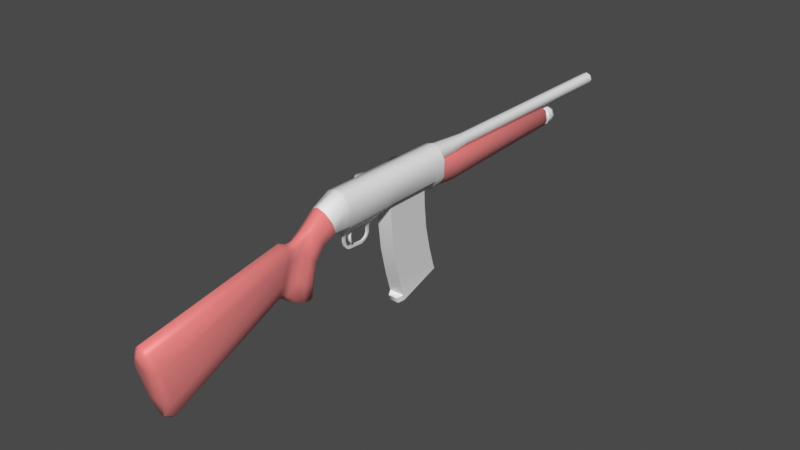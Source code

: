 # Source: shotgun21.blend  (saved by Blender 4.3.34; exported with 4.5.12 LTS)
import bpy
from mathutils import Matrix  # noqa: F401  (used for matrix-valued properties, if any)

bpy.ops.wm.read_factory_settings(use_empty=True)
scene = bpy.context.scene
scene.name = 'Scene'

# ---- collections
col_collection = bpy.data.collections.new('Collection'); scene.collection.children.link(col_collection)
col_shells = bpy.data.collections.new('Shells'); col_collection.children.link(col_shells)

# ---- materials (node trees are filled in below, after node groups)
mat_wood = bpy.data.materials.new('Wood')
mat_metal = bpy.data.materials.new('Metal')

# ---- material node trees
mat_wood.use_nodes = True; mat_wood.node_tree.nodes.clear()
_N = mat_wood.node_tree.nodes; _L = mat_wood.node_tree.links
n0 = _N.new('ShaderNodeBsdfPrincipled'); n0.name = 'Principled BSDF'; n0.location = (10, 300)
n0.inputs[0].default_value = (0.8007, 0.2278, 0.2237, 1.0)
n1 = _N.new('ShaderNodeOutputMaterial'); n1.name = 'Material Output'; n1.location = (300, 300)
_L.new(n0.outputs[0], n1.inputs[0])
n1.is_active_output = True
mat_metal.use_nodes = True; mat_metal.node_tree.nodes.clear()
_N = mat_metal.node_tree.nodes; _L = mat_metal.node_tree.links
n0 = _N.new('ShaderNodeBsdfPrincipled'); n0.name = 'Principled BSDF'; n0.location = (10, 300)
n1 = _N.new('ShaderNodeOutputMaterial'); n1.name = 'Material Output'; n1.location = (300, 300)
_L.new(n0.outputs[0], n1.inputs[0])
n1.is_active_output = True

# ---- world
world_world = bpy.data.worlds.new('World'); scene.world = world_world
world_world.use_nodes = True; world_world.node_tree.nodes.clear()
_N = world_world.node_tree.nodes; _L = world_world.node_tree.links
n0 = _N.new('ShaderNodeOutputWorld'); n0.name = 'World Output'; n0.location = (300, 300)
n1 = _N.new('ShaderNodeBackground'); n1.name = 'Background'; n1.location = (10, 300)
n1.inputs[0].default_value = (0.0667, 0.0667, 0.0667, 1.0)
_L.new(n1.outputs[0], n0.inputs[0])
n0.is_active_output = True
world_world.color = (0.05088, 0.05088, 0.05088)
world_world.sun_shadow_jitter_overblur = 0.0

# ---- meshes
me_12ga = bpy.data.meshes.new('12GA')
me_12ga.from_pydata([], [], [])
me_12ga.materials.append(None)
me_12ga.update()
me_shotgun = bpy.data.meshes.new('Shotgun')
me_shotgun.from_pydata([(0.01384, 0.1129, 0.01527), (0.01382, 0.1129, -0.05202), (0.02485, 0.1129, -0.03408), (0.02486, 0.1129, -0.002674), (0.0, 0.1129, 0.01954), (0.0, 0.1129, -0.05629), (0.01384, 0.09334, 0.01527), (0.01382, 0.09334, -0.05202), (0.02485, 0.09334, -0.03408), (0.02486, 0.09334, -0.002674), (0.0, 0.09334, 0.01954), (0.0, 0.09334, -0.05629), (0.01384, 0.08282, 0.01527), (0.01382, 0.08282, -0.04268), (0.02485, 0.08282, -0.03408), (0.02486, 0.08282, -0.002674), (0.0, 0.08282, 0.01954), (0.0, 0.08282, -0.04268), (0.01384, -0.01346, 0.01527), (0.01382, -0.01346, -0.04268), (0.02485, -0.01346, -0.03408), (0.02486, -0.01346, -0.002674), (0.0, -0.01346, 0.01954), (0.0, -0.01346, -0.04268), (0.01384, -0.03345, 0.01527), (0.01382, -0.03345, -0.04703), (0.02485, -0.03345, -0.03408), (0.02486, -0.03345, -0.002674), (0.0, -0.03345, 0.01954), (0.0, -0.03345, -0.0513), (0.01384, -0.115, 0.01527), (0.01382, -0.115, -0.04703), (0.02485, -0.115, -0.03408), (0.02486, -0.115, -0.002674), (0.0, -0.115, 0.01954), (0.0, -0.115, -0.0513), (0.01384, -0.122, 0.01527), (0.01382, -0.122, -0.0437), (0.02485, -0.122, -0.03408), (0.02486, -0.122, -0.002674), (0.0, -0.122, 0.01954), (0.0, -0.122, -0.04797), (0.0224, -0.1456, -0.03408), (0.0, -0.1602, 0.005939), (0.01232, -0.1577, -0.0007634), (0.01137, -0.1421, -0.0437), (0.0224, -0.1518, -0.01689), (0.0, -0.1405, -0.04797), (0.0198, -0.1699, -0.04673), (0.0, -0.1888, -0.0156), (0.01192, -0.1874, -0.02295), (0.01137, -0.1652, -0.0541), (0.0198, -0.1784, -0.03356), (0.0, -0.1631, -0.05737), (0.01792, -0.1998, -0.1275), (0.0, -0.23, -0.1219), (0.01195, -0.2256, -0.121), (0.01314, -0.1903, -0.1293), (0.01875, -0.2144, -0.1248), (0.0, -0.1854, -0.1302), (0.01207, -0.1789, -0.07361), (0.01207, -0.186, -0.104), (0.01875, -0.1946, -0.1004), (0.01875, -0.1856, -0.06811), (0.01296, -0.2083, -0.05063), (0.0131, -0.2228, -0.08773), (0.0, -0.176, -0.07605), (0.0, -0.1822, -0.1056), (0.01875, -0.2099, -0.09389), (0.01875, -0.1975, -0.05829), (0.00982, -0.214, -0.03521), (0.0, -0.213, -0.02776), (0.009166, -0.2357, -0.1064), (0.0, -0.2408, -0.1129), (0.009765, -0.2331, -0.08361), (0.009823, -0.222, -0.0512), (0.0, -0.2575, -0.1116), (0.0105, -0.2441, -0.03039), (0.01502, -0.2522, -0.08092), (0.01061, -0.2561, -0.1022), (0.01502, -0.2457, -0.04629), (0.0, -0.243, -0.02062), (0.009064, -0.2292, -0.03593), (0.008193, -0.2464, -0.1011), (0.01164, -0.2338, -0.0498), (0.0, -0.2279, -0.02774), (0.0, -0.2479, -0.1098), (0.01155, -0.2424, -0.08155), (0.0, -0.4804, -0.1617), (0.0, -0.4964, -0.103), (0.0, -0.1998, -0.1275), (0.0, -0.2144, -0.1248), (0.0, 0.1129, -0.03408), (0.0, 0.1129, -0.002674), (0.0137, -0.4933, -0.07599), (0.006026, -0.5013, -0.08441), (0.0, -0.4962, -0.06477), (0.0, -0.5028, -0.07957), (0.005186, -0.4732, -0.1881), (0.01368, -0.462, -0.1902), (0.0, -0.4722, -0.1919), (0.0, -0.4592, -0.2003), (0.0144, -0.4804, -0.1617), (0.02475, -0.4707, -0.1583), (0.02478, -0.4864, -0.1008), (0.01439, -0.4964, -0.103), (0.004906, -0.04008, -0.05763), (0.0, -0.04008, -0.05763), (0.004906, -0.11, -0.05763), (0.0, -0.11, -0.05763), (0.004906, -0.09158, -0.05763), (0.0, -0.09158, -0.05763), (0.004906, -0.06219, -0.05763), (0.0, -0.06219, -0.05763), (0.001625, -0.04871, -0.06653), (0.0, -0.04871, -0.06653), (0.001625, -0.05357, -0.06653), (0.0, -0.05357, -0.06653), (0.001625, -0.04871, -0.07773), (0.0, -0.04871, -0.07773), (0.001625, -0.05357, -0.07773), (0.0, -0.05357, -0.07773), (0.0, -0.06528, -0.08738), (0.001625, -0.06528, -0.08738), (0.0, -0.06528, -0.09224), (0.001625, -0.06528, -0.09224), (0.001625, -0.05586, -0.0824), (0.001625, -0.05974, -0.0852), (0.001625, -0.05193, -0.08464), (0.001625, -0.05741, -0.08889), (0.0, -0.05193, -0.08464), (0.0, -0.05741, -0.08889), (0.0, -0.05586, -0.0824), (0.0, -0.05974, -0.0852), (0.0, -0.09289, -0.08567), (0.001625, -0.09289, -0.08567), (0.0, -0.0946, -0.09021), (0.001625, -0.0946, -0.09021), (0.001625, -0.1027, -0.0663), (0.0, -0.1027, -0.0663), (0.001625, -0.1076, -0.0663), (0.0, -0.1076, -0.0663), (0.001625, -0.1027, -0.07378), (0.0, -0.1027, -0.07378), (0.001625, -0.1076, -0.07378), (0.0, -0.1076, -0.07378), (0.001625, -0.1015, -0.08657), (0.001625, -0.1055, -0.08141), (0.0, -0.1015, -0.08657), (0.0, -0.1055, -0.08141), (0.0, -0.09805, -0.08306), (0.0, -0.1011, -0.07934), (0.001625, -0.09805, -0.08306), (0.001625, -0.1011, -0.07934), (0.0, -0.09971, -0.06197), (0.002717, -0.09971, -0.06197), (0.002717, -0.1082, -0.06197), (0.0, -0.1082, -0.06197), (0.002717, -0.04492, -0.06208), (0.002717, -0.05684, -0.06208), (0.0, -0.05684, -0.06208), (0.0, -0.04492, -0.06208), (0.01016, -0.0916, -0.05093), (0.01016, -0.06223, -0.05093), (0.0, 0.07487, -0.04268), (0.0, -0.01046, -0.04268), (0.01203, 0.07487, -0.04268), (0.01203, -0.01046, -0.04268), (-0.01384, 0.1129, 0.01527), (-0.01382, 0.1129, -0.05202), (-0.02485, 0.1129, -0.03408), (-0.02486, 0.1129, -0.002674), (-0.01384, 0.09334, 0.01527), (-0.01382, 0.09334, -0.05202), (-0.02485, 0.09334, -0.03408), (-0.02486, 0.09334, -0.002674), (-0.01384, 0.08282, 0.01527), (-0.01382, 0.08282, -0.04268), (-0.02485, 0.08282, -0.03408), (-0.02486, 0.08282, -0.002674), (-0.01384, -0.01346, 0.01527), (-0.01382, -0.01346, -0.04268), (-0.02485, -0.01346, -0.03408), (-0.02486, -0.01346, -0.002674), (-0.01384, -0.03345, 0.01527), (-0.01382, -0.03345, -0.04703), (-0.02485, -0.03345, -0.03408), (-0.02486, -0.03345, -0.002674), (-0.01384, -0.115, 0.01527), (-0.01382, -0.115, -0.04703), (-0.02485, -0.115, -0.03408), (-0.02486, -0.115, -0.002674), (-0.01384, -0.122, 0.01527), (-0.01382, -0.122, -0.0437), (-0.02485, -0.122, -0.03408), (-0.02486, -0.122, -0.002674), (-0.0224, -0.1456, -0.03408), (-0.01232, -0.1577, -0.0007634), (-0.01137, -0.1421, -0.0437), (-0.0224, -0.1518, -0.01689), (-0.0198, -0.1699, -0.04673), (-0.01192, -0.1874, -0.02295), (-0.01137, -0.1652, -0.0541), (-0.0198, -0.1784, -0.03356), (-0.01792, -0.1998, -0.1275), (-0.01195, -0.2256, -0.121), (-0.01314, -0.1903, -0.1293), (-0.01875, -0.2144, -0.1248), (-0.01207, -0.1789, -0.07361), (-0.01207, -0.186, -0.104), (-0.01875, -0.1946, -0.1004), (-0.01875, -0.1856, -0.06811), (-0.01296, -0.2083, -0.05063), (-0.0131, -0.2228, -0.08773), (-0.01875, -0.2099, -0.09389), (-0.01875, -0.1975, -0.05829), (-0.00982, -0.214, -0.03521), (-0.009166, -0.2357, -0.1064), (-0.009765, -0.2331, -0.08361), (-0.009823, -0.222, -0.0512), (-0.0105, -0.2441, -0.03039), (-0.01502, -0.2522, -0.08092), (-0.01061, -0.2561, -0.1022), (-0.01502, -0.2457, -0.04629), (-0.009064, -0.2292, -0.03593), (-0.008193, -0.2464, -0.1011), (-0.01164, -0.2338, -0.0498), (-0.01155, -0.2424, -0.08155), (-0.0137, -0.4933, -0.07599), (-0.006026, -0.5013, -0.08441), (-0.005186, -0.4732, -0.1881), (-0.01368, -0.462, -0.1902), (-0.0144, -0.4804, -0.1617), (-0.02475, -0.4707, -0.1583), (-0.02478, -0.4864, -0.1008), (-0.01439, -0.4964, -0.103), (-0.004906, -0.04008, -0.05763), (-0.004906, -0.11, -0.05763), (-0.004906, -0.09158, -0.05763), (-0.004906, -0.06219, -0.05763), (-0.001625, -0.04871, -0.06653), (-0.001625, -0.05357, -0.06653), (-0.001625, -0.04871, -0.07773), (-0.001625, -0.05357, -0.07773), (-0.001625, -0.06528, -0.08738), (-0.001625, -0.06528, -0.09224), (-0.001625, -0.05586, -0.0824), (-0.001625, -0.05974, -0.0852), (-0.001625, -0.05193, -0.08464), (-0.001625, -0.05741, -0.08889), (-0.001625, -0.09289, -0.08567), (-0.001625, -0.0946, -0.09021), (-0.001625, -0.1027, -0.0663), (-0.001625, -0.1076, -0.0663), (-0.001625, -0.1027, -0.07378), (-0.001625, -0.1076, -0.07378), (-0.001625, -0.1015, -0.08657), (-0.001625, -0.1055, -0.08141), (-0.001625, -0.09805, -0.08306), (-0.001625, -0.1011, -0.07934), (-0.002717, -0.09971, -0.06197), (-0.002717, -0.1082, -0.06197), (-0.002717, -0.04492, -0.06208), (-0.002717, -0.05684, -0.06208), (-0.01016, -0.0916, -0.05093), (-0.01016, -0.06223, -0.05093), (-0.01203, 0.07487, -0.04268), (-0.01203, -0.01046, -0.04268), (0.01319, 0.1129, -0.05132), (0.024, 0.1129, -0.0338), (0.024, 0.1129, -0.01318), (0.0, 0.1129, -0.007133), (0.0, 0.1129, -0.05502), (0.0186, 0.1129, -0.04256), (0.01583, 0.1129, -0.008933), (0.01319, 0.1478, -0.0549), (0.024, 0.1478, -0.0338), (0.024, 0.1478, -0.01457), (0.0, 0.1478, -0.008519), (0.0, 0.1478, -0.0586), (0.0186, 0.1478, -0.04614), (0.01583, 0.1478, -0.01032), (0.00467, 0.4285, -0.05147), (0.0174, 0.4285, -0.0338), (0.01477, 0.4285, -0.01489), (0.0, 0.4285, -0.008519), (0.0, 0.4285, -0.05397), (0.01393, 0.4285, -0.04363), (0.004514, 0.4285, -0.01032), (0.004499, 0.4314, -0.04793), (0.01557, 0.4314, -0.03237), (0.01276, 0.4314, -0.01818), (0.0, 0.4314, -0.0115), (0.0, 0.4314, -0.04925), (0.01176, 0.4314, -0.04138), (0.005385, 0.4314, -0.01326), (0.0, 0.4314, -0.03578), (0.0, 0.4314, -0.02113), (-0.01319, 0.1129, -0.05132), (-0.024, 0.1129, -0.0338), (-0.024, 0.1129, -0.01318), (-0.0186, 0.1129, -0.04256), (-0.01583, 0.1129, -0.008933), (-0.01319, 0.1478, -0.0549), (-0.024, 0.1478, -0.0338), (-0.024, 0.1478, -0.01457), (-0.0186, 0.1478, -0.04614), (-0.01583, 0.1478, -0.01032), (-0.00467, 0.4285, -0.05147), (-0.0174, 0.4285, -0.0338), (-0.01477, 0.4285, -0.01489), (-0.01393, 0.4285, -0.04363), (-0.004514, 0.4285, -0.01032), (-0.004499, 0.4314, -0.04793), (-0.01557, 0.4314, -0.03237), (-0.01276, 0.4314, -0.01818), (-0.01176, 0.4314, -0.04138), (-0.005385, 0.4314, -0.01326), (1.751e-08, 0.5916, 0.0115), (-0.008211, 0.5916, 0.0081), (-0.01161, 0.5916, -0.0001113), (-0.008211, 0.5916, -0.008323), (1.751e-08, 0.5916, -0.01172), (0.008211, 0.5916, -0.008323), (0.01161, 0.5916, -0.0001113), (0.008211, 0.5916, 0.0081), (1.751e-08, 0.1939, 0.0115), (-0.008211, 0.1939, 0.0081), (-0.01161, 0.1939, -0.0001113), (-0.008211, 0.1939, -0.008323), (1.751e-08, 0.1939, -0.01172), (0.008211, 0.1939, -0.008323), (0.01161, 0.1939, -0.0001113), (0.008211, 0.1939, 0.0081), (1.71e-08, 0.112, 0.01827), (-0.013, 0.112, 0.01289), (-0.01839, 0.112, -0.0001113), (-0.013, 0.112, -0.01311), (1.71e-08, 0.112, -0.0185), (0.013, 0.112, -0.01311), (0.01839, 0.112, -0.0001113), (0.013, 0.112, 0.01289), (1.767e-08, 0.5916, 0.008259), (-0.005919, 0.5916, 0.005808), (-0.008371, 0.5916, -0.0001113), (-0.005919, 0.5916, -0.00603), (1.767e-08, 0.5916, -0.008482), (0.005919, 0.5916, -0.00603), (0.008371, 0.5916, -0.0001113), (0.005919, 0.5916, 0.005808), (1.767e-08, 0.2213, 0.008259), (-0.005919, 0.2213, 0.005808), (-0.008371, 0.2213, -0.0001113), (-0.005919, 0.2213, -0.00603), (1.767e-08, 0.2213, -0.008482), (0.005919, 0.2213, -0.00603), (0.008371, 0.2213, -0.0001113), (0.005919, 0.2213, 0.005808), (1.767e-08, 0.2213, -0.0001113), (-6.398e-11, 0.426, -0.04662), (-0.01031, 0.426, -0.04235), (-0.01458, 0.426, -0.03204), (-0.01031, 0.426, -0.02173), (-6.398e-11, 0.426, -0.01746), (0.01031, 0.426, -0.02173), (0.01458, 0.426, -0.03204), (0.01031, 0.426, -0.04235), (-6.398e-11, 0.4578, -0.04662), (-0.01031, 0.4578, -0.04235), (-0.01458, 0.4578, -0.03204), (-0.01031, 0.4578, -0.02173), (-6.398e-11, 0.4578, -0.01746), (0.01031, 0.4578, -0.02173), (0.01458, 0.4578, -0.03204), (0.01031, 0.4578, -0.04235), (-1.047e-10, 0.4626, -0.04221), (-0.007191, 0.4626, -0.03923), (-0.01017, 0.4626, -0.03204), (-0.007191, 0.4626, -0.02485), (-1.047e-10, 0.4626, -0.02187), (0.007191, 0.4626, -0.02485), (0.01017, 0.4626, -0.03204), (0.007191, 0.4626, -0.03923), (4.208e-07, 0.4626, -0.03204), (-0.01031, 0.4401, -0.02173), (-0.01031, 0.4507, -0.02173), (-6.398e-11, 0.4507, -0.01746), (-6.398e-11, 0.4401, -0.01746), (-0.01031, 0.4401, -0.04235), (-0.01031, 0.4507, -0.04235), (-0.01458, 0.4507, -0.03204), (-0.01458, 0.4401, -0.03204), (0.01458, 0.4401, -0.03204), (0.01458, 0.4507, -0.03204), (0.01031, 0.4507, -0.04235), (0.01031, 0.4401, -0.04235), (0.01031, 0.4507, -0.02173), (0.01031, 0.4401, -0.02173), (-6.398e-11, 0.4401, -0.04662), (-6.398e-11, 0.4507, -0.04662), (-0.01207, 0.4401, -0.01998), (-0.01207, 0.4507, -0.01998), (-7.35e-11, 0.4507, -0.01498), (-7.35e-11, 0.4401, -0.01498), (-0.01207, 0.4401, -0.04411), (-0.01207, 0.4507, -0.04411), (-0.01706, 0.4507, -0.03204), (-0.01706, 0.4401, -0.03204), (0.01706, 0.4401, -0.03204), (0.01706, 0.4507, -0.03204), (0.01207, 0.4507, -0.04411), (0.01207, 0.4401, -0.04411), (0.01207, 0.4507, -0.01998), (0.01207, 0.4401, -0.01998), (-7.35e-11, 0.4401, -0.0491), (-7.35e-11, 0.4507, -0.0491), (0.002657, -0.08874, -0.05172), (0.002657, -0.08091, -0.05595), (0.002657, -0.0863, -0.08296), (0.002657, -0.08869, -0.08483), (0.002657, -0.0907, -0.05819), (0.002657, -0.08603, -0.06129), (0.002657, -0.09, -0.07541), (0.002657, -0.08963, -0.06785), (0.002657, -0.09375, -0.07619), (0.002657, -0.09406, -0.06738), (-0.002657, -0.08874, -0.05172), (-0.002657, -0.08091, -0.05595), (-0.002657, -0.0863, -0.08296), (-0.002657, -0.08869, -0.08483), (-0.002657, -0.0907, -0.05819), (-0.002657, -0.08603, -0.06129), (-0.002657, -0.09, -0.07541), (-0.002657, -0.08963, -0.06785), (-0.002657, -0.09375, -0.07619), (-0.002657, -0.09406, -0.06738), (-0.01424, -0.0102, -0.04153), (0.01424, -0.0102, -0.04153), (-0.01424, 0.07444, -0.04153), (0.01424, 0.07444, -0.04153), (-0.01424, 0.02093, -0.2212), (0.01424, 0.02093, -0.2212), (-0.01424, 0.1004, -0.1946), (0.01424, 0.1004, -0.1946), (0.01424, -0.008168, -0.0795), (0.01424, -0.002168, -0.1316), (0.01424, 0.01004, -0.1841), (0.01424, 0.07572, -0.0739), (0.01424, 0.08052, -0.1184), (0.01424, 0.0909, -0.163), (-0.01424, 0.07572, -0.0739), (-0.01424, 0.08052, -0.1184), (-0.01424, 0.0909, -0.163), (-0.01424, -0.008168, -0.0795), (-0.01424, -0.002168, -0.1316), (-0.01424, 0.01004, -0.1841), (-0.01424, 0.02443, -0.2313), (0.01424, 0.02443, -0.2313), (-0.01424, 0.1039, -0.2048), (0.01424, 0.1039, -0.2048), (0.009159, 0.0108, -0.2247), (-0.009159, 0.0108, -0.2247), (0.009159, 0.01429, -0.2348), (-0.009159, 0.01429, -0.2348), (-0.01194, -0.008272, -0.04143), (0.01194, -0.008272, -0.04143), (-0.01187, 0.07257, -0.0416), (0.01187, 0.07257, -0.0416), (0.01194, -0.000268, -0.1312), (0.01185, 0.07869, -0.1187), (-0.01185, 0.07869, -0.1187), (-0.01194, -0.000268, -0.1312), (-0.04952, -0.01882, -0.002809), (-0.04494, -0.02885, -0.002809), (-0.03529, -0.03267, -0.002809), (-0.03529, 0.07703, -0.002809), (-0.01312, -0.02377, -0.002809), (-0.04505, 0.07311, -0.002809), (-0.01312, 0.06813, -0.002809), (-0.04952, 0.008604, -0.002809), (-0.04952, 0.03556, -0.002809), (-0.04952, 0.06306, -0.002809), (-0.04384, 0.04923, -0.002809), (-0.04384, 0.02204, -0.002809), (-0.04384, -0.005383, -0.002809), (-0.04952, -0.01882, -0.03403), (-0.04494, -0.02885, -0.03403), (-0.03529, -0.03267, -0.03403), (-0.03529, 0.07703, -0.03403), (-0.01312, -0.02377, -0.03403), (-0.04505, 0.07311, -0.03403), (-0.01312, 0.06813, -0.03403), (-0.04952, 0.008604, -0.03403), (-0.04952, 0.03556, -0.03403), (-0.04952, 0.06306, -0.03403), (-0.04384, 0.04923, -0.03403), (-0.04384, 0.02204, -0.03403), (-0.04384, -0.005383, -0.03403)], [], [(4, 10, 6, 0), (3, 9, 8, 2), (1, 7, 11, 5), (0, 6, 9, 3), (2, 8, 7, 1), (7, 13, 17, 11), (6, 12, 15, 9), (8, 14, 13, 7), (10, 16, 12, 6), (9, 15, 14, 8), (12, 18, 21, 15), (14, 20, 19, 13), (16, 22, 18, 12), (15, 21, 20, 14), (13, 19, 167, 166), (21, 27, 26, 20), (19, 25, 29, 23), (18, 24, 27, 21), (20, 26, 25, 19), (22, 28, 24, 18), (27, 33, 32, 26), (35, 109, 108, 31), (24, 30, 33, 27), (26, 32, 31, 25), (28, 34, 30, 24), (33, 39, 38, 32), (31, 37, 41, 35), (30, 36, 39, 33), (32, 38, 37, 31), (34, 40, 36, 30), (40, 43, 44, 36), (39, 46, 42, 38), (38, 42, 45, 37), (37, 45, 47, 41), (36, 44, 46, 39), (2, 92, 93, 3), (42, 48, 51, 45), (43, 49, 50, 44), (45, 51, 53, 47), (46, 52, 48, 42), (44, 50, 52, 46), (62, 54, 57, 61), (49, 71, 70, 50), (61, 57, 59, 67), (68, 58, 54, 62), (65, 56, 58, 68), (50, 64, 69, 52), (64, 65, 68, 69), (52, 69, 63, 48), (69, 68, 62, 63), (51, 60, 66, 53), (60, 61, 67, 66), (64, 75, 74, 65), (65, 74, 72, 56), (48, 63, 60, 51), (63, 62, 61, 60), (81, 96, 94, 77), (80, 104, 103, 78), (105, 89, 88, 102), (56, 72, 73, 55), (50, 70, 75, 64), (79, 99, 101, 76), (100, 98, 102, 88), (85, 81, 77, 82), (87, 78, 79, 83), (84, 80, 78, 87), (83, 79, 76, 86), (82, 77, 80, 84), (70, 82, 84, 75), (72, 83, 86, 73), (75, 84, 87, 74), (74, 87, 83, 72), (71, 85, 82, 70), (58, 91, 90, 54), (77, 94, 104, 80), (78, 103, 99, 79), (58, 56, 55, 91), (54, 90, 59, 57), (3, 93, 4, 0), (2, 1, 5, 92), (95, 94, 96, 97), (99, 98, 100, 101), (103, 102, 98, 99), (94, 95, 105, 104), (104, 105, 102, 103), (95, 97, 89, 105), (25, 163, 112, 106), (112, 110, 111, 113), (110, 162, 31, 108), (114, 118, 119, 115), (126, 127, 129, 128), (159, 116, 114, 158), (160, 117, 116, 159), (158, 114, 115, 161), (120, 126, 128, 118), (117, 121, 120, 116), (116, 120, 118, 114), (127, 123, 125, 129), (118, 128, 130, 119), (128, 129, 131, 130), (129, 125, 124, 131), (121, 132, 126, 120), (132, 133, 127, 126), (133, 122, 123, 127), (124, 125, 137, 136), (123, 122, 134, 135), (125, 123, 135, 137), (138, 142, 143, 139), (141, 145, 144, 140), (140, 144, 142, 138), (137, 146, 148, 136), (146, 147, 149, 148), (147, 144, 145, 149), (134, 150, 152, 135), (150, 151, 153, 152), (151, 143, 142, 153), (135, 152, 146, 137), (152, 153, 147, 146), (153, 142, 144, 147), (154, 155, 138, 139), (155, 156, 140, 138), (156, 157, 141, 140), (108, 109, 157, 156), (110, 108, 156, 155), (111, 110, 155, 154), (106, 158, 161, 107), (113, 160, 159, 112), (112, 159, 158, 106), (112, 163, 162, 110), (31, 162, 163, 25), (25, 106, 107, 29), (164, 166, 167, 165), (166, 164, 17, 13), (167, 19, 23, 165), (4, 168, 172, 10), (171, 170, 174, 175), (169, 5, 11, 173), (168, 171, 175, 172), (170, 169, 173, 174), (173, 11, 17, 177), (172, 175, 179, 176), (174, 173, 177, 178), (10, 172, 176, 16), (175, 174, 178, 179), (176, 179, 183, 180), (178, 177, 181, 182), (16, 176, 180, 22), (179, 178, 182, 183), (177, 266, 267, 181), (183, 182, 186, 187), (181, 23, 29, 185), (180, 183, 187, 184), (182, 181, 185, 186), (22, 180, 184, 28), (187, 186, 190, 191), (35, 189, 237, 109), (184, 187, 191, 188), (186, 185, 189, 190), (28, 184, 188, 34), (191, 190, 194, 195), (189, 35, 41, 193), (188, 191, 195, 192), (190, 189, 193, 194), (34, 188, 192, 40), (40, 192, 197, 43), (195, 194, 196, 199), (194, 193, 198, 196), (193, 41, 47, 198), (192, 195, 199, 197), (170, 171, 93, 92), (196, 198, 202, 200), (43, 197, 201, 49), (198, 47, 53, 202), (199, 196, 200, 203), (197, 199, 203, 201), (210, 209, 206, 204), (49, 201, 216, 71), (209, 67, 59, 206), (214, 210, 204, 207), (213, 214, 207, 205), (201, 203, 215, 212), (212, 215, 214, 213), (203, 200, 211, 215), (215, 211, 210, 214), (202, 53, 66, 208), (208, 66, 67, 209), (212, 213, 218, 219), (213, 205, 217, 218), (200, 202, 208, 211), (211, 208, 209, 210), (81, 220, 228, 96), (223, 221, 233, 234), (235, 232, 88, 89), (205, 55, 73, 217), (201, 212, 219, 216), (222, 76, 101, 231), (100, 88, 232, 230), (85, 224, 220, 81), (227, 225, 222, 221), (226, 227, 221, 223), (225, 86, 76, 222), (224, 226, 223, 220), (216, 219, 226, 224), (217, 73, 86, 225), (219, 218, 227, 226), (218, 217, 225, 227), (71, 216, 224, 85), (207, 204, 90, 91), (220, 223, 234, 228), (221, 222, 231, 233), (207, 91, 55, 205), (204, 206, 59, 90), (171, 168, 4, 93), (170, 92, 5, 169), (229, 97, 96, 228), (231, 101, 100, 230), (233, 231, 230, 232), (228, 234, 235, 229), (234, 233, 232, 235), (229, 235, 89, 97), (185, 236, 239, 265), (239, 113, 111, 238), (238, 237, 189, 264), (240, 115, 119, 242), (246, 248, 249, 247), (263, 262, 240, 241), (160, 263, 241, 117), (262, 161, 115, 240), (243, 242, 248, 246), (117, 241, 243, 121), (241, 240, 242, 243), (247, 249, 245, 244), (242, 119, 130, 248), (248, 130, 131, 249), (249, 131, 124, 245), (121, 243, 246, 132), (132, 246, 247, 133), (133, 247, 244, 122), (124, 136, 251, 245), (244, 250, 134, 122), (245, 251, 250, 244), (252, 139, 143, 254), (141, 253, 255, 145), (253, 252, 254, 255), (251, 136, 148, 256), (256, 148, 149, 257), (257, 149, 145, 255), (134, 250, 258, 150), (150, 258, 259, 151), (151, 259, 254, 143), (250, 251, 256, 258), (258, 256, 257, 259), (259, 257, 255, 254), (154, 139, 252, 260), (260, 252, 253, 261), (261, 253, 141, 157), (237, 261, 157, 109), (238, 260, 261, 237), (111, 154, 260, 238), (236, 107, 161, 262), (113, 239, 263, 160), (239, 236, 262, 263), (239, 238, 264, 265), (189, 185, 265, 264), (185, 29, 107, 236), (164, 165, 267, 266), (266, 177, 17, 164), (267, 165, 23, 181), (269, 273, 280, 276), (274, 281, 278, 271), (273, 268, 275, 280), (270, 277, 281, 274), (268, 272, 279, 275), (270, 269, 276, 277), (277, 284, 288, 281), (275, 279, 286, 282), (277, 276, 283, 284), (276, 280, 287, 283), (281, 288, 285, 278), (280, 275, 282, 287), (287, 282, 289, 294), (288, 284, 291, 295), (282, 286, 293, 289), (284, 283, 290, 291), (283, 287, 294, 290), (285, 288, 295, 292), (291, 290, 296, 297), (295, 291, 297, 292), (294, 296, 290), (294, 289, 293, 296), (299, 304, 306, 301), (302, 271, 278, 307), (301, 306, 303, 298), (300, 302, 307, 305), (298, 303, 279, 272), (300, 305, 304, 299), (305, 307, 312, 310), (303, 308, 286, 279), (305, 310, 309, 304), (304, 309, 311, 306), (307, 278, 285, 312), (306, 311, 308, 303), (311, 316, 313, 308), (312, 317, 315, 310), (308, 313, 293, 286), (310, 315, 314, 309), (309, 314, 316, 311), (285, 292, 317, 312), (315, 297, 296, 314), (317, 292, 297, 315), (316, 314, 296), (316, 296, 293, 313), (319, 327, 326, 318), (318, 326, 333, 325), (324, 332, 331, 323), (322, 330, 329, 321), (320, 328, 327, 319), (325, 333, 332, 324), (323, 331, 330, 322), (321, 329, 328, 320), (330, 338, 337, 329), (328, 336, 335, 327), (333, 341, 340, 332), (331, 339, 338, 330), (329, 337, 336, 328), (327, 335, 334, 326), (326, 334, 341, 333), (332, 340, 339, 331), (318, 342, 343, 319), (325, 349, 342, 318), (323, 347, 348, 324), (321, 345, 346, 322), (319, 343, 344, 320), (324, 348, 349, 325), (322, 346, 347, 323), (320, 344, 345, 321), (346, 354, 355, 347), (344, 352, 353, 345), (342, 350, 351, 343), (349, 357, 350, 342), (347, 355, 356, 348), (345, 353, 354, 346), (343, 351, 352, 344), (348, 356, 357, 349), (351, 350, 358, 352), (350, 357, 356, 358), (356, 355, 354, 358), (358, 354, 353, 352), (386, 371, 370, 385), (390, 369, 368, 389), (394, 374, 373, 393), (396, 372, 371, 386), (385, 370, 369, 390), (389, 368, 367, 399), (399, 367, 374, 394), (393, 373, 372, 396), (374, 382, 381, 373), (372, 380, 379, 371), (370, 378, 377, 369), (368, 376, 375, 367), (367, 375, 382, 374), (373, 381, 380, 372), (371, 379, 378, 370), (369, 377, 376, 368), (376, 377, 383, 375), (377, 378, 379, 383), (379, 380, 381, 383), (383, 381, 382, 375), (365, 392, 397, 364), (394, 410, 415, 399), (359, 398, 395, 366), (395, 411, 408, 392), (360, 388, 398, 359), (398, 414, 411, 395), (362, 384, 391, 361), (386, 402, 412, 396), (364, 397, 387, 363), (396, 412, 409, 393), (366, 395, 392, 365), (397, 413, 403, 387), (361, 391, 388, 360), (385, 401, 402, 386), (363, 387, 384, 362), (392, 408, 413, 397), (408, 409, 412, 413), (414, 415, 410, 411), (404, 405, 415, 414), (400, 401, 406, 407), (413, 412, 402, 403), (411, 410, 409, 408), (407, 406, 405, 404), (403, 402, 401, 400), (393, 409, 410, 394), (388, 404, 414, 398), (391, 407, 404, 388), (399, 415, 405, 389), (389, 405, 406, 390), (384, 400, 407, 391), (387, 403, 400, 384), (390, 406, 401, 385), (416, 420, 421, 417), (418, 422, 424, 419), (422, 423, 425, 424), (423, 421, 420, 425), (426, 427, 431, 430), (428, 429, 434, 432), (432, 434, 435, 433), (433, 435, 430, 431), (420, 430, 435, 425), (425, 435, 434, 424), (424, 434, 429, 419), (419, 429, 428, 418), (418, 428, 432, 422), (422, 432, 433, 423), (423, 433, 431, 421), (421, 431, 427, 417), (416, 426, 430, 420), (444, 445, 448, 447), (437, 444, 447, 439), (448, 449, 452, 451), (446, 441, 443, 449), (439, 447, 450, 438), (447, 448, 451, 450), (451, 452, 455, 454), (449, 443, 442, 452), (438, 450, 453, 436), (450, 451, 454, 453), (454, 455, 446, 445), (452, 442, 440, 455), (436, 453, 444, 437), (453, 454, 445, 444), (455, 440, 441, 446), (445, 446, 449, 448), (443, 441, 457, 459), (440, 442, 458, 456), (442, 443, 459, 458), (457, 441, 460, 462), (456, 458, 459, 457), (460, 461, 463, 462), (456, 457, 462, 463), (440, 456, 463, 461), (441, 440, 461, 460), (466, 470, 469, 467), (464, 471, 470, 466), (465, 468, 471, 464), (469, 470, 471, 468), (438, 436, 464, 466), (436, 437, 465, 464), (437, 439, 467, 465), (439, 438, 466, 467), (465, 467, 469, 468), (478, 476, 474, 473, 472, 484, 479, 483, 480, 482, 481, 477, 475), (491, 488, 490, 494, 495, 493, 496, 492, 497, 485, 486, 487, 489), (474, 476, 489, 487), (484, 472, 485, 497), (472, 473, 486, 485), (477, 481, 494, 490), (481, 482, 495, 494), (473, 474, 487, 486), (482, 480, 493, 495), (478, 475, 488, 491), (480, 483, 496, 493), (475, 477, 490, 488), (483, 479, 492, 496), (479, 484, 497, 492)])
me_shotgun.polygons.foreach_set('use_smooth', [True] * 465)
me_shotgun.polygons.foreach_set('material_index', [1, 1, 1, 1, 1, 1, 1, 1, 1, 1, 1, 1, 1, 1, 1, 1, 1, 1, 1, 1, 1, 1, 1, 1, 1, 1, 1, 1, 1, 1, 1, 1, 1, 1, 1, 1, 0, 0, 0, 0, 0, 0, 0, 0, 0, 0, 0, 0, 0, 0, 0, 0, 0, 0, 0, 0, 0, 0, 0, 0, 0, 0, 0, 0, 0, 0, 0, 0, 0, 0, 0, 0, 0, 0, 0, 0, 0, 0, 1, 1, 0, 0, 0, 0, 0, 0, 1, 1, 1, 1, 1, 1, 1, 1, 1, 1, 1, 1, 1, 1, 1, 1, 1, 1, 1, 1, 1, 1, 1, 1, 1, 1, 1, 1, 1, 1, 1, 1, 1, 1, 1, 1, 1, 1, 1, 1, 1, 1, 1, 1, 1, 1, 1, 1, 1, 1, 1, 1, 1, 1, 1, 1, 1, 1, 1, 1, 1, 1, 1, 1, 1, 1, 1, 1, 1, 1, 1, 1, 1, 1, 1, 1, 1, 1, 1, 1, 1, 1, 1, 1, 0, 0, 0, 0, 0, 0, 0, 0, 0, 0, 0, 0, 0, 0, 0, 0, 0, 0, 0, 0, 0, 0, 0, 0, 0, 0, 0, 0, 0, 0, 0, 0, 0, 0, 0, 0, 0, 0, 0, 0, 0, 0, 1, 1, 0, 0, 0, 0, 0, 0, 1, 1, 1, 1, 1, 1, 1, 1, 1, 1, 1, 1, 1, 1, 1, 1, 1, 1, 1, 1, 1, 1, 1, 1, 1, 1, 1, 1, 1, 1, 1, 1, 1, 1, 1, 1, 1, 1, 1, 1, 1, 1, 1, 1, 1, 1, 1, 1, 0, 0, 0, 0, 0, 0, 0, 0, 0, 0, 0, 0, 0, 0, 0, 0, 0, 0, 1, 1, 1, 1, 0, 0, 0, 0, 0, 0, 0, 0, 0, 0, 0, 0, 0, 0, 0, 0, 0, 0, 1, 1, 1, 1, 1, 1, 1, 1, 1, 1, 1, 1, 1, 1, 1, 1, 1, 1, 1, 1, 1, 1, 1, 1, 1, 1, 1, 1, 1, 1, 1, 1, 1, 1, 1, 1, 1, 1, 1, 1, 1, 1, 1, 1, 1, 1, 1, 1, 1, 1, 1, 1, 1, 1, 1, 1, 1, 1, 1, 1, 1, 1, 1, 1, 1, 1, 1, 1, 1, 1, 1, 1, 1, 1, 1, 1, 1, 1, 1, 1, 1, 1, 1, 1, 1, 1, 1, 1, 1, 1, 1, 1, 1, 1, 1, 1, 1, 1, 1, 1, 1, 1, 1, 1, 1, 1, 1, 1, 1, 1, 1, 1, 1, 1, 1, 1, 1, 1, 1, 1, 1, 1, 1, 1, 1, 1, 1, 1, 1, 1, 1, 1, 1, 1, 1, 1, 1, 1, 1, 1, 1, 1, 1, 1, 1, 1, 1, 1, 1, 1, 1, 1, 1, 1, 1, 1, 1])
_k = set([(0, 3), (0, 4), (1, 2), (1, 5), (2, 3), (4, 168), (5, 169), (106, 158), (108, 156), (110, 112), (110, 155), (112, 159), (114, 118), (114, 158), (116, 120), (116, 159), (118, 128), (120, 126), (123, 127), (123, 135), (125, 129), (125, 137), (126, 127), (128, 129), (135, 152), (137, 146), (138, 142), (138, 155), (140, 144), (140, 156), (142, 153), (144, 147), (146, 147), (152, 153), (164, 166), (164, 266), (165, 167), (165, 267), (166, 167), (168, 171), (169, 170), (170, 171), (236, 262), (237, 261), (238, 239), (238, 260), (239, 263), (240, 242), (240, 262), (241, 243), (241, 263), (242, 248), (243, 246), (244, 247), (244, 250), (245, 249), (245, 251), (246, 247), (248, 249), (250, 258), (251, 256), (252, 254), (252, 260), (253, 255), (253, 261), (254, 259), (255, 257), (256, 257), (258, 259), (266, 267), (318, 319), (318, 325), (319, 320), (320, 321), (321, 322), (322, 323), (323, 324), (324, 325), (342, 343), (342, 349), (343, 344), (344, 345), (345, 346), (346, 347), (347, 348), (348, 349), (384, 387), (384, 391), (385, 386), (385, 390), (386, 396), (387, 397), (388, 391), (388, 398), (389, 390), (389, 399), (392, 395), (392, 397), (393, 394), (393, 396), (394, 399), (395, 398), (400, 403), (400, 407), (401, 402), (401, 406), (402, 412), (403, 413), (404, 407), (404, 414), (405, 406), (405, 415), (408, 411), (408, 413), (409, 410), (409, 412), (410, 415), (411, 414), (436, 437), (436, 438), (436, 453), (437, 439), (437, 444), (438, 439), (438, 450), (439, 447), (440, 441), (440, 455), (440, 461), (441, 446), (441, 460), (442, 452), (442, 458), (443, 449), (443, 459), (444, 445), (445, 446), (447, 448), (448, 449), (450, 451), (451, 452), (453, 454), (454, 455), (456, 458), (456, 463), (457, 459), (457, 462), (458, 459), (460, 461), (462, 463), (464, 465), (464, 466), (465, 467), (466, 467)])
me_shotgun.attributes.new('sharp_edge', 'BOOLEAN', 'EDGE').data.foreach_set('value', [ (min(e.vertices), max(e.vertices)) in _k for e in me_shotgun.edges])
_uv = me_shotgun.uv_layers.new(name='UVMap')
_uv.uv.foreach_set('vector', [0.4688, 0.5, 0.4688, 0.5312, 0.4453, 0.5312, 0.4453, 0.5, 0.4219, 0.5, 0.4219, 0.5234, 0.3828, 0.5234, 0.3828, 0.5, 0.3594, 0.5, 0.3594, 0.5234, 0.3438, 0.5234, 0.3438, 0.5, 0.4453, 0.5, 0.4453, 0.5312, 0.4219, 0.5234, 0.4219, 0.5, 0.3828, 0.5, 0.3828, 0.5234, 0.3594, 0.5234, 0.3594, 0.5, 0.3594, 0.5234, 0.3672, 0.5391, 0.3516, 0.5391, 0.3438, 0.5234, 0.4453, 0.5312, 0.4453, 0.5391, 0.4219, 0.5391, 0.4219, 0.5234, 0.3828, 0.5234, 0.3828, 0.5391, 0.3672, 0.5391, 0.3594, 0.5234, 0.4688, 0.5312, 0.4688, 0.5391, 0.4453, 0.5391, 0.4453, 0.5312, 0.4219, 0.5234, 0.4219, 0.5391, 0.3828, 0.5391, 0.3828, 0.5234, 0.4453, 0.5391, 0.4453, 0.6562, 0.4219, 0.6562, 0.4219, 0.5391, 0.3828, 0.5391, 0.3828, 0.6562, 0.3672, 0.6562, 0.3672, 0.5391, 0.4688, 0.5391, 0.4688, 0.6562, 0.4453, 0.6562, 0.4453, 0.5391, 0.4219, 0.5391, 0.4219, 0.6562, 0.3828, 0.6562, 0.3828, 0.5391, 0.3672, 0.5391, 0.3672, 0.6562, 0.3594, 0.6484, 0.3594, 0.5469, 0.4219, 0.6562, 0.4219, 0.6797, 0.3828, 0.6797, 0.3828, 0.6562, 0.3672, 0.6562, 0.3594, 0.6797, 0.3438, 0.6797, 0.3516, 0.6562, 0.4453, 0.6562, 0.4453, 0.6797, 0.4219, 0.6797, 0.4219, 0.6562, 0.3828, 0.6562, 0.3828, 0.6797, 0.3594, 0.6797, 0.3672, 0.6562, 0.4688, 0.6562, 0.4688, 0.6797, 0.4453, 0.6797, 0.4453, 0.6562, 0.4219, 0.6797, 0.4219, 0.7734, 0.3828, 0.7812, 0.3828, 0.6797, 0.3516, 0.7812, 0.3438, 0.7734, 0.3516, 0.7734, 0.3672, 0.7812, 0.4453, 0.6797, 0.4453, 0.7734, 0.4219, 0.7734, 0.4219, 0.6797, 0.3828, 0.6797, 0.3828, 0.7812, 0.3672, 0.7812, 0.3594, 0.6797, 0.4688, 0.6797, 0.4688, 0.7734, 0.4453, 0.7734, 0.4453, 0.6797, 0.4219, 0.7734, 0.4219, 0.7812, 0.3828, 0.7891, 0.3828, 0.7812, 0.3672, 0.7812, 0.3672, 0.7891, 0.3516, 0.7969, 0.3516, 0.7812, 0.4453, 0.7734, 0.4453, 0.7812, 0.4219, 0.7812, 0.4219, 0.7734, 0.3828, 0.7812, 0.3828, 0.7891, 0.3672, 0.7891, 0.3672, 0.7812, 0.4688, 0.7734, 0.4688, 0.7812, 0.4453, 0.7812, 0.4453, 0.7734, 0.4688, 0.7812, 0.4688, 0.8281, 0.4453, 0.8281, 0.4453, 0.7812, 0.4219, 0.7812, 0.4219, 0.8281, 0.3828, 0.8281, 0.3828, 0.7891, 0.3828, 0.7891, 0.3828, 0.8281, 0.3672, 0.8281, 0.3672, 0.7891, 0.3672, 0.7891, 0.3672, 0.8281, 0.3516, 0.8281, 0.3516, 0.7969, 0.4453, 0.7812, 0.4453, 0.8281, 0.4219, 0.8281, 0.4219, 0.7812, 0.1797, 0.8906, 0.2109, 0.8906, 0.2109, 0.9297, 0.1797, 0.9297, 0.4688, 0.4531, 0.4844, 0.4219, 0.4922, 0.4297, 0.4844, 0.4609, 0.4141, 0.4375, 0.4297, 0.3984, 0.4453, 0.4062, 0.4297, 0.4453, 0.4844, 0.4609, 0.4922, 0.4297, 0.5078, 0.4375, 0.5, 0.4609, 0.4453, 0.4531, 0.4688, 0.4141, 0.4844, 0.4219, 0.4688, 0.4531, 0.4297, 0.4453, 0.4453, 0.4062, 0.4688, 0.4141, 0.4453, 0.4531, 0.5391, 0.3828, 0.5703, 0.3672, 0.5781, 0.375, 0.5469, 0.3906, 0.4297, 0.3984, 0.4453, 0.375, 0.4609, 0.375, 0.4453, 0.4062, 0.5469, 0.3906, 0.5781, 0.375, 0.5859, 0.3828, 0.5547, 0.4062, 0.5312, 0.3594, 0.5625, 0.3516, 0.5703, 0.3672, 0.5391, 0.3828, 0.5156, 0.3438, 0.5547, 0.3359, 0.5625, 0.3516, 0.5312, 0.3594, 0.4453, 0.4062, 0.4766, 0.375, 0.4922, 0.3906, 0.4688, 0.4141, 0.4766, 0.375, 0.5156, 0.3438, 0.5312, 0.3594, 0.4922, 0.3906, 0.4688, 0.4141, 0.4922, 0.3906, 0.5078, 0.3984, 0.4844, 0.4219, 0.4922, 0.3906, 0.5312, 0.3594, 0.5391, 0.3828, 0.5078, 0.3984, 0.4922, 0.4297, 0.5156, 0.4062, 0.5234, 0.4219, 0.5078, 0.4375, 0.5156, 0.4062, 0.5469, 0.3906, 0.5547, 0.4062, 0.5234, 0.4219, 0.4766, 0.375, 0.4766, 0.3594, 0.5078, 0.3359, 0.5156, 0.3438, 0.5156, 0.3438, 0.5078, 0.3359, 0.5391, 0.3281, 0.5547, 0.3359, 0.4844, 0.4219, 0.5078, 0.3984, 0.5156, 0.4062, 0.4922, 0.4297, 0.5078, 0.3984, 0.5391, 0.3828, 0.5469, 0.3906, 0.5156, 0.4062, 0.4297, 0.3438, 0.3984, 0.03125, 0.4219, 0.03125, 0.4453, 0.3359, 0.4609, 0.3281, 0.4531, 0.03125, 0.5312, 0.03125, 0.5, 0.3125, 0.5469, 0.5078, 0.5703, 0.5078, 0.5703, 0.5859, 0.5469, 0.5859, 0.5547, 0.3359, 0.5391, 0.3281, 0.5469, 0.3125, 0.5625, 0.3203, 0.4453, 0.4062, 0.4609, 0.375, 0.4766, 0.3594, 0.4766, 0.375, 0.5234, 0.3047, 0.5703, 0.03906, 0.5859, 0.03906, 0.5469, 0.2969, 0.5703, 0.625, 0.5625, 0.6172, 0.5469, 0.5859, 0.5703, 0.5859, 0.4375, 0.3594, 0.4297, 0.3438, 0.4453, 0.3359, 0.4531, 0.3516, 0.5078, 0.3281, 0.5, 0.3125, 0.5234, 0.3047, 0.5312, 0.3125, 0.4688, 0.3438, 0.4609, 0.3281, 0.5, 0.3125, 0.5078, 0.3281, 0.5312, 0.3125, 0.5234, 0.3047, 0.5469, 0.2969, 0.5469, 0.3125, 0.4531, 0.3516, 0.4453, 0.3359, 0.4609, 0.3281, 0.4688, 0.3438, 0.4609, 0.375, 0.4531, 0.3516, 0.4688, 0.3438, 0.4766, 0.3594, 0.5391, 0.3281, 0.5312, 0.3125, 0.5469, 0.3125, 0.5469, 0.3125, 0.4766, 0.3594, 0.4688, 0.3438, 0.5078, 0.3281, 0.5078, 0.3359, 0.5078, 0.3359, 0.5078, 0.3281, 0.5312, 0.3125, 0.5391, 0.3281, 0.4453, 0.375, 0.4375, 0.3594, 0.4531, 0.3516, 0.4609, 0.375, 0.5625, 0.3516, 0.5781, 0.3438, 0.5859, 0.3594, 0.5703, 0.3672, 0.4453, 0.3359, 0.4219, 0.03125, 0.4531, 0.03125, 0.4609, 0.3281, 0.5, 0.3125, 0.5312, 0.03125, 0.5703, 0.03906, 0.5234, 0.3047, 0.5625, 0.3516, 0.5547, 0.3359, 0.5625, 0.3203, 0.5781, 0.3438, 0.5703, 0.3672, 0.5859, 0.3594, 0.5859, 0.3828, 0.5781, 0.375, 0.1797, 0.9297, 0.2109, 0.9297, 0.2109, 0.9531, 0.1953, 0.9531, 0.1797, 0.8906, 0.1953, 0.8672, 0.2109, 0.8672, 0.2109, 0.8906, 0.4219, 0.01562, 0.4219, 0.03125, 0.3984, 0.03125, 0.4141, 0.01562, 0.5703, 0.03906, 0.5703, 0.01562, 0.5781, 0.01562, 0.5859, 0.03906, 0.5312, 0.03125, 0.5312, 0.01562, 0.5703, 0.01562, 0.5703, 0.03906, 0.4219, 0.03125, 0.4219, 0.01562, 0.4531, 0.01562, 0.4531, 0.03125, 0.4531, 0.03125, 0.4531, 0.01562, 0.5312, 0.01562, 0.5312, 0.03125, 0.5625, 0.4844, 0.5703, 0.4766, 0.5703, 0.5078, 0.5469, 0.5078, 0.3594, 0.6797, 0.3594, 0.7188, 0.3438, 0.7188, 0.3438, 0.6875, 0.4922, 0.5859, 0.4922, 0.5312, 0.5078, 0.5312, 0.5078, 0.5859, 0.3438, 0.75, 0.3594, 0.75, 0.3672, 0.7812, 0.3516, 0.7734, 0.9609, 0.6719, 0.9609, 0.6328, 0.9688, 0.6328, 0.9688, 0.6719, 0.6016, 0.7656, 0.6016, 0.7578, 0.6094, 0.7578, 0.6094, 0.7656, 0.5859, 0.8047, 0.6016, 0.7969, 0.6094, 0.7969, 0.6094, 0.8047, 0.5078, 0.5938, 0.5078, 0.6016, 0.5, 0.6016, 0.5, 0.5938, 0.9609, 0.6875, 0.9609, 0.6719, 0.9688, 0.6719, 0.9688, 0.6875, 0.6016, 0.7812, 0.6016, 0.7656, 0.6094, 0.7656, 0.6094, 0.7812, 0.5078, 0.6016, 0.5078, 0.625, 0.5, 0.625, 0.5, 0.6016, 0.6016, 0.7969, 0.6016, 0.7812, 0.6094, 0.7812, 0.6094, 0.7969, 0.6016, 0.7578, 0.6016, 0.75, 0.6094, 0.75, 0.6094, 0.7578, 0.9609, 0.6328, 0.9609, 0.6094, 0.9688, 0.6094, 0.9688, 0.6328, 0.9609, 0.6094, 0.9609, 0.5859, 0.9688, 0.5859, 0.9688, 0.6094, 0.9609, 0.5859, 0.9609, 0.5547, 0.9688, 0.5547, 0.9688, 0.5859, 0.5078, 0.625, 0.5078, 0.6328, 0.5, 0.6328, 0.5, 0.625, 0.5078, 0.6328, 0.5078, 0.6406, 0.5, 0.6406, 0.5, 0.6328, 0.5078, 0.6406, 0.5078, 0.6484, 0.5, 0.6484, 0.5, 0.6406, 0.9688, 0.5547, 0.9609, 0.5547, 0.9609, 0.4531, 0.9688, 0.4531, 0.5, 0.6484, 0.5078, 0.6484, 0.5078, 0.6953, 0.5, 0.6953, 0.6094, 0.75, 0.6016, 0.75, 0.6016, 0.7031, 0.6094, 0.7031, 0.5, 0.5078, 0.5, 0.5, 0.5078, 0.5, 0.5078, 0.5078, 0.9688, 0.3516, 0.9688, 0.375, 0.9609, 0.375, 0.9609, 0.3516, 0.6094, 0.6641, 0.6094, 0.6719, 0.6016, 0.6719, 0.5938, 0.6641, 0.9609, 0.4531, 0.9609, 0.4297, 0.9688, 0.4297, 0.9688, 0.4531, 0.9609, 0.4297, 0.9609, 0.4062, 0.9688, 0.4062, 0.9688, 0.4297, 0.9609, 0.4062, 0.9609, 0.375, 0.9688, 0.375, 0.9688, 0.4062, 0.5078, 0.6953, 0.5078, 0.7031, 0.5, 0.7031, 0.5, 0.6953, 0.5078, 0.7031, 0.5078, 0.7109, 0.5, 0.7109, 0.5, 0.7031, 0.5078, 0.7109, 0.5078, 0.7188, 0.5, 0.7188, 0.5, 0.7109, 0.6016, 0.7031, 0.6016, 0.6953, 0.6094, 0.6953, 0.6094, 0.7031, 0.6016, 0.6953, 0.6016, 0.6875, 0.6094, 0.6875, 0.6094, 0.6953, 0.6016, 0.6875, 0.6016, 0.6719, 0.6094, 0.6719, 0.6094, 0.6875, 0.5078, 0.5156, 0.5, 0.5156, 0.5, 0.5078, 0.5078, 0.5078, 0.5938, 0.6562, 0.6094, 0.6562, 0.6094, 0.6641, 0.5938, 0.6641, 0.9609, 0.3359, 0.9688, 0.3359, 0.9688, 0.3516, 0.9609, 0.3516, 0.9531, 0.3203, 0.9688, 0.3203, 0.9688, 0.3359, 0.9609, 0.3359, 0.5859, 0.6484, 0.6094, 0.6484, 0.6094, 0.6562, 0.5938, 0.6562, 0.5078, 0.5312, 0.4922, 0.5312, 0.5, 0.5156, 0.5078, 0.5156, 0.9531, 0.7109, 0.9609, 0.6875, 0.9688, 0.6875, 0.9688, 0.7109, 0.5078, 0.5859, 0.5078, 0.5938, 0.5, 0.5938, 0.4922, 0.5859, 0.5781, 0.8125, 0.5859, 0.8047, 0.6094, 0.8047, 0.6172, 0.8125, 0.3438, 0.7188, 0.3594, 0.7188, 0.3594, 0.75, 0.3438, 0.75, 0.3672, 0.7812, 0.3594, 0.75, 0.3594, 0.7188, 0.3594, 0.6797, 0.3594, 0.6797, 0.3438, 0.6875, 0.3359, 0.6875, 0.3438, 0.6797, 0.3516, 0.5469, 0.3594, 0.5469, 0.3594, 0.6484, 0.3516, 0.6484, 0.3594, 0.5469, 0.3516, 0.5469, 0.3516, 0.5391, 0.3672, 0.5391, 0.3594, 0.6484, 0.3672, 0.6562, 0.3516, 0.6562, 0.3516, 0.6484, 0.1797, 0.5, 0.1953, 0.5, 0.2031, 0.5312, 0.1797, 0.5312, 0.2266, 0.5, 0.2578, 0.5, 0.2656, 0.5234, 0.2266, 0.5234, 0.2812, 0.5, 0.3047, 0.5, 0.3047, 0.5234, 0.2891, 0.5234, 0.1953, 0.5, 0.2266, 0.5, 0.2266, 0.5234, 0.2031, 0.5312, 0.2578, 0.5, 0.2812, 0.5, 0.2891, 0.5234, 0.2656, 0.5234, 0.2891, 0.5234, 0.3047, 0.5234, 0.2969, 0.5391, 0.2812, 0.5391, 0.2031, 0.5312, 0.2266, 0.5234, 0.2266, 0.5391, 0.2031, 0.5391, 0.2656, 0.5234, 0.2891, 0.5234, 0.2812, 0.5391, 0.2656, 0.5391, 0.1797, 0.5312, 0.2031, 0.5312, 0.2031, 0.5391, 0.1797, 0.5391, 0.2266, 0.5234, 0.2656, 0.5234, 0.2656, 0.5391, 0.2266, 0.5391, 0.2031, 0.5391, 0.2266, 0.5391, 0.2266, 0.6562, 0.2031, 0.6562, 0.2656, 0.5391, 0.2812, 0.5391, 0.2812, 0.6562, 0.2656, 0.6562, 0.1797, 0.5391, 0.2031, 0.5391, 0.2031, 0.6562, 0.1797, 0.6562, 0.2266, 0.5391, 0.2656, 0.5391, 0.2656, 0.6562, 0.2266, 0.6562, 0.2812, 0.5391, 0.2891, 0.5469, 0.2891, 0.6484, 0.2812, 0.6562, 0.2266, 0.6562, 0.2656, 0.6562, 0.2656, 0.6797, 0.2266, 0.6797, 0.2812, 0.6562, 0.2969, 0.6562, 0.3047, 0.6797, 0.2891, 0.6797, 0.2031, 0.6562, 0.2266, 0.6562, 0.2266, 0.6797, 0.2031, 0.6797, 0.2656, 0.6562, 0.2812, 0.6562, 0.2891, 0.6797, 0.2656, 0.6797, 0.1797, 0.6562, 0.2031, 0.6562, 0.2031, 0.6797, 0.1797, 0.6797, 0.2266, 0.6797, 0.2656, 0.6797, 0.2656, 0.7734, 0.2266, 0.7734, 0.2969, 0.7812, 0.2812, 0.7812, 0.2969, 0.7734, 0.3047, 0.7734, 0.2031, 0.6797, 0.2266, 0.6797, 0.2266, 0.7734, 0.2031, 0.7734, 0.2656, 0.6797, 0.2891, 0.6797, 0.2812, 0.7812, 0.2656, 0.7734, 0.1797, 0.6797, 0.2031, 0.6797, 0.2031, 0.7734, 0.1797, 0.7734, 0.2266, 0.7734, 0.2656, 0.7734, 0.2656, 0.7812, 0.2266, 0.7812, 0.2812, 0.7812, 0.2969, 0.7812, 0.2969, 0.7969, 0.2812, 0.7891, 0.2031, 0.7734, 0.2266, 0.7734, 0.2266, 0.7812, 0.2031, 0.7812, 0.2656, 0.7734, 0.2812, 0.7812, 0.2812, 0.7891, 0.2656, 0.7812, 0.1797, 0.7734, 0.2031, 0.7734, 0.2031, 0.7812, 0.1797, 0.7812, 0.1797, 0.7812, 0.2031, 0.7812, 0.2031, 0.8281, 0.1797, 0.8281, 0.2266, 0.7812, 0.2656, 0.7812, 0.2578, 0.8281, 0.2266, 0.8281, 0.2656, 0.7812, 0.2812, 0.7891, 0.2734, 0.8281, 0.2578, 0.8281, 0.2812, 0.7891, 0.2969, 0.7969, 0.2969, 0.8281, 0.2734, 0.8281, 0.2031, 0.7812, 0.2266, 0.7812, 0.2266, 0.8281, 0.2031, 0.8281, 0.2422, 0.8906, 0.2422, 0.9297, 0.2109, 0.9297, 0.2109, 0.8906, 0.3047, 0.4531, 0.2812, 0.4609, 0.2734, 0.4297, 0.2891, 0.4219, 0.3594, 0.4375, 0.3438, 0.4453, 0.3203, 0.4062, 0.3359, 0.3984, 0.2812, 0.4609, 0.2734, 0.4609, 0.2656, 0.4375, 0.2734, 0.4297, 0.3203, 0.4531, 0.3047, 0.4531, 0.2891, 0.4219, 0.3047, 0.4141, 0.3438, 0.4453, 0.3203, 0.4531, 0.3047, 0.4141, 0.3203, 0.4062, 0.2266, 0.3828, 0.2188, 0.3906, 0.1953, 0.375, 0.2031, 0.3672, 0.3359, 0.3984, 0.3203, 0.4062, 0.3125, 0.375, 0.3281, 0.375, 0.2188, 0.3906, 0.2109, 0.4062, 0.1797, 0.3828, 0.1953, 0.375, 0.2422, 0.3594, 0.2266, 0.3828, 0.2031, 0.3672, 0.2109, 0.3516, 0.25, 0.3438, 0.2422, 0.3594, 0.2109, 0.3516, 0.2109, 0.3359, 0.3203, 0.4062, 0.3047, 0.4141, 0.2812, 0.3906, 0.2891, 0.375, 0.2891, 0.375, 0.2812, 0.3906, 0.2422, 0.3594, 0.25, 0.3438, 0.3047, 0.4141, 0.2891, 0.4219, 0.2656, 0.3984, 0.2812, 0.3906, 0.2812, 0.3906, 0.2656, 0.3984, 0.2266, 0.3828, 0.2422, 0.3594, 0.2734, 0.4297, 0.2656, 0.4375, 0.2422, 0.4219, 0.2578, 0.4062, 0.2578, 0.4062, 0.2422, 0.4219, 0.2109, 0.4062, 0.2188, 0.3906, 0.2891, 0.375, 0.25, 0.3438, 0.2578, 0.3359, 0.2969, 0.3594, 0.25, 0.3438, 0.2109, 0.3359, 0.2344, 0.3281, 0.2578, 0.3359, 0.2891, 0.4219, 0.2734, 0.4297, 0.2578, 0.4062, 0.2656, 0.3984, 0.2656, 0.3984, 0.2578, 0.4062, 0.2188, 0.3906, 0.2266, 0.3828, 0.3438, 0.3438, 0.3281, 0.3359, 0.3438, 0.03125, 0.3672, 0.03125, 0.3047, 0.3281, 0.2656, 0.3125, 0.2422, 0.03125, 0.3125, 0.03125, 0.5938, 0.5078, 0.5938, 0.5859, 0.5703, 0.5859, 0.5703, 0.5078, 0.2109, 0.3359, 0.2031, 0.3203, 0.2188, 0.3125, 0.2344, 0.3281, 0.3203, 0.4062, 0.2891, 0.375, 0.2969, 0.3594, 0.3125, 0.375, 0.2422, 0.3047, 0.2266, 0.2969, 0.1797, 0.03906, 0.2031, 0.03906, 0.5703, 0.625, 0.5703, 0.5859, 0.5938, 0.5859, 0.5781, 0.6172, 0.3281, 0.3594, 0.3125, 0.3516, 0.3281, 0.3359, 0.3438, 0.3438, 0.2656, 0.3281, 0.2422, 0.3125, 0.2422, 0.3047, 0.2656, 0.3125, 0.2969, 0.3438, 0.2656, 0.3281, 0.2656, 0.3125, 0.3047, 0.3281, 0.2422, 0.3125, 0.2266, 0.3125, 0.2266, 0.2969, 0.2422, 0.3047, 0.3125, 0.3516, 0.2969, 0.3438, 0.3047, 0.3281, 0.3281, 0.3359, 0.3125, 0.375, 0.2969, 0.3594, 0.2969, 0.3438, 0.3125, 0.3516, 0.2344, 0.3281, 0.2188, 0.3125, 0.2266, 0.3125, 0.2422, 0.3125, 0.2969, 0.3594, 0.2578, 0.3359, 0.2656, 0.3281, 0.2969, 0.3438, 0.2578, 0.3359, 0.2344, 0.3281, 0.2422, 0.3125, 0.2656, 0.3281, 0.3281, 0.375, 0.3125, 0.375, 0.3125, 0.3516, 0.3281, 0.3594, 0.2109, 0.3516, 0.2031, 0.3672, 0.1797, 0.3594, 0.1875, 0.3438, 0.3281, 0.3359, 0.3047, 0.3281, 0.3125, 0.03125, 0.3438, 0.03125, 0.2656, 0.3125, 0.2422, 0.3047, 0.2031, 0.03906, 0.2422, 0.03125, 0.2109, 0.3516, 0.1875, 0.3438, 0.2031, 0.3203, 0.2109, 0.3359, 0.2031, 0.3672, 0.1953, 0.375, 0.1797, 0.3828, 0.1797, 0.3594, 0.2422, 0.9297, 0.2266, 0.9531, 0.2109, 0.9531, 0.2109, 0.9297, 0.2422, 0.8906, 0.2109, 0.8906, 0.2109, 0.8672, 0.2266, 0.8672, 0.3438, 0.01562, 0.3594, 0.01562, 0.3672, 0.03125, 0.3438, 0.03125, 0.2031, 0.03906, 0.1797, 0.03906, 0.1953, 0.01562, 0.2031, 0.01562, 0.2422, 0.03125, 0.2031, 0.03906, 0.2031, 0.01562, 0.2422, 0.01562, 0.3438, 0.03125, 0.3125, 0.03125, 0.3203, 0.01562, 0.3438, 0.01562, 0.3125, 0.03125, 0.2422, 0.03125, 0.2422, 0.01562, 0.3203, 0.01562, 0.5781, 0.4844, 0.5938, 0.5078, 0.5703, 0.5078, 0.5703, 0.4766, 0.2891, 0.6797, 0.3047, 0.6875, 0.2969, 0.7188, 0.2891, 0.7188, 0.5234, 0.5859, 0.5078, 0.5859, 0.5078, 0.5312, 0.5234, 0.5312, 0.2969, 0.75, 0.2969, 0.7734, 0.2812, 0.7812, 0.2891, 0.75, 0.9766, 0.6719, 0.9688, 0.6719, 0.9688, 0.6328, 0.9766, 0.6328, 0.5547, 0.6953, 0.5625, 0.6953, 0.5625, 0.7031, 0.5547, 0.7031, 0.5469, 0.6562, 0.5625, 0.6562, 0.5625, 0.6641, 0.5547, 0.6641, 0.5078, 0.5938, 0.5156, 0.5938, 0.5156, 0.6016, 0.5078, 0.6016, 0.9766, 0.6875, 0.9688, 0.6875, 0.9688, 0.6719, 0.9766, 0.6719, 0.5547, 0.6797, 0.5625, 0.6797, 0.5625, 0.6953, 0.5547, 0.6953, 0.5078, 0.6016, 0.5156, 0.6016, 0.5156, 0.625, 0.5078, 0.625, 0.5547, 0.6641, 0.5625, 0.6641, 0.5625, 0.6797, 0.5547, 0.6797, 0.5547, 0.7031, 0.5625, 0.7031, 0.5625, 0.7109, 0.5547, 0.7109, 0.9766, 0.6328, 0.9688, 0.6328, 0.9688, 0.6094, 0.9766, 0.6094, 0.9766, 0.6094, 0.9688, 0.6094, 0.9688, 0.5859, 0.9766, 0.5859, 0.9766, 0.5859, 0.9688, 0.5859, 0.9688, 0.5547, 0.9766, 0.5547, 0.5078, 0.625, 0.5156, 0.625, 0.5156, 0.6328, 0.5078, 0.6328, 0.5078, 0.6328, 0.5156, 0.6328, 0.5156, 0.6406, 0.5078, 0.6406, 0.5078, 0.6406, 0.5156, 0.6406, 0.5156, 0.6484, 0.5078, 0.6484, 0.9688, 0.5547, 0.9688, 0.4531, 0.9766, 0.4531, 0.9766, 0.5547, 0.5156, 0.6484, 0.5156, 0.6953, 0.5078, 0.6953, 0.5078, 0.6484, 0.5625, 0.7109, 0.5625, 0.7578, 0.5547, 0.7578, 0.5547, 0.7109, 0.5156, 0.5078, 0.5078, 0.5078, 0.5078, 0.5, 0.5156, 0.5, 0.9688, 0.3516, 0.9766, 0.3516, 0.9766, 0.375, 0.9688, 0.375, 0.5625, 0.7969, 0.5547, 0.7969, 0.5547, 0.7891, 0.5625, 0.7891, 0.9766, 0.4531, 0.9688, 0.4531, 0.9688, 0.4297, 0.9766, 0.4297, 0.9766, 0.4297, 0.9688, 0.4297, 0.9688, 0.4062, 0.9766, 0.4062, 0.9766, 0.4062, 0.9688, 0.4062, 0.9688, 0.375, 0.9766, 0.375, 0.5078, 0.6953, 0.5156, 0.6953, 0.5156, 0.7031, 0.5078, 0.7031, 0.5078, 0.7031, 0.5156, 0.7031, 0.5156, 0.7109, 0.5078, 0.7109, 0.5078, 0.7109, 0.5156, 0.7109, 0.5156, 0.7188, 0.5078, 0.7188, 0.5547, 0.7578, 0.5625, 0.7578, 0.5625, 0.7656, 0.5547, 0.7656, 0.5547, 0.7656, 0.5625, 0.7656, 0.5625, 0.7734, 0.5547, 0.7734, 0.5547, 0.7734, 0.5625, 0.7734, 0.5625, 0.7891, 0.5547, 0.7891, 0.5078, 0.5156, 0.5078, 0.5078, 0.5156, 0.5078, 0.5156, 0.5156, 0.5469, 0.8047, 0.5547, 0.7969, 0.5625, 0.7969, 0.5625, 0.8047, 0.9766, 0.3359, 0.9766, 0.3516, 0.9688, 0.3516, 0.9688, 0.3359, 0.9844, 0.3203, 0.9766, 0.3359, 0.9688, 0.3359, 0.9688, 0.3203, 0.5391, 0.8125, 0.5469, 0.8047, 0.5625, 0.8047, 0.5703, 0.8125, 0.5078, 0.5312, 0.5078, 0.5156, 0.5156, 0.5156, 0.5234, 0.5312, 0.9844, 0.7109, 0.9688, 0.7109, 0.9688, 0.6875, 0.9766, 0.6875, 0.5078, 0.5859, 0.5234, 0.5859, 0.5156, 0.5938, 0.5078, 0.5938, 0.5391, 0.6484, 0.5703, 0.6484, 0.5625, 0.6562, 0.5469, 0.6562, 0.2969, 0.7188, 0.2969, 0.75, 0.2891, 0.75, 0.2891, 0.7188, 0.2812, 0.7812, 0.2891, 0.6797, 0.2891, 0.7188, 0.2891, 0.75, 0.2891, 0.6797, 0.3047, 0.6797, 0.3125, 0.6875, 0.3047, 0.6875, 0.2969, 0.5469, 0.2969, 0.6484, 0.2891, 0.6484, 0.2891, 0.5469, 0.2891, 0.5469, 0.2812, 0.5391, 0.2969, 0.5391, 0.2969, 0.5469, 0.2891, 0.6484, 0.2969, 0.6484, 0.2969, 0.6562, 0.2812, 0.6562, 0.7734, 0.5, 0.7891, 0.5, 0.7891, 0.5391, 0.7734, 0.5391, 0.7344, 0.5, 0.7344, 0.5391, 0.7188, 0.5391, 0.7188, 0.5, 0.7891, 0.5, 0.7969, 0.5, 0.7969, 0.5391, 0.7891, 0.5391, 0.75, 0.5, 0.75, 0.5391, 0.7344, 0.5391, 0.7344, 0.5, 0.7969, 0.5, 0.8125, 0.5, 0.8125, 0.5391, 0.7969, 0.5391, 0.75, 0.5, 0.7734, 0.5, 0.7734, 0.5391, 0.75, 0.5391, 0.75, 0.5391, 0.75, 0.875, 0.7344, 0.875, 0.7344, 0.5391, 0.7969, 0.5391, 0.8125, 0.5391, 0.8125, 0.875, 0.7969, 0.875, 0.75, 0.5391, 0.7734, 0.5391, 0.7734, 0.875, 0.75, 0.875, 0.7734, 0.5391, 0.7891, 0.5391, 0.7891, 0.875, 0.7734, 0.875, 0.7344, 0.5391, 0.7344, 0.875, 0.7188, 0.875, 0.7188, 0.5391, 0.7891, 0.5391, 0.7969, 0.5391, 0.7969, 0.875, 0.7891, 0.875, 0.7891, 0.875, 0.7969, 0.875, 0.7969, 0.8828, 0.7891, 0.8828, 0.7344, 0.875, 0.75, 0.875, 0.75, 0.8828, 0.7344, 0.8828, 0.7969, 0.875, 0.8125, 0.875, 0.7969, 0.8828, 0.7969, 0.8828, 0.75, 0.875, 0.7734, 0.875, 0.7734, 0.8828, 0.75, 0.8828, 0.7734, 0.875, 0.7891, 0.875, 0.7891, 0.8828, 0.7734, 0.8828, 0.7188, 0.875, 0.7344, 0.875, 0.7344, 0.8828, 0.7188, 0.8828, 0.6875, 0.8203, 0.7031, 0.7969, 0.7188, 0.7969, 0.7109, 0.8203, 0.6953, 0.8359, 0.6875, 0.8203, 0.7109, 0.8203, 0.7031, 0.8438, 0.7109, 0.7812, 0.7188, 0.7969, 0.7031, 0.7969, 0.7109, 0.7812, 0.7188, 0.7734, 0.7266, 0.7734, 0.7188, 0.7969, 0.6641, 0.5, 0.6641, 0.5391, 0.6484, 0.5391, 0.6484, 0.5, 0.7031, 0.5, 0.7188, 0.5, 0.7188, 0.5391, 0.7031, 0.5391, 0.6484, 0.5, 0.6484, 0.5391, 0.6406, 0.5391, 0.6406, 0.5, 0.6875, 0.5, 0.7031, 0.5, 0.7031, 0.5391, 0.6875, 0.5391, 0.6406, 0.5, 0.6406, 0.5391, 0.625, 0.5391, 0.625, 0.5, 0.6875, 0.5, 0.6875, 0.5391, 0.6641, 0.5391, 0.6641, 0.5, 0.6875, 0.5391, 0.7031, 0.5391, 0.7031, 0.875, 0.6875, 0.875, 0.6406, 0.5391, 0.6406, 0.875, 0.625, 0.875, 0.625, 0.5391, 0.6875, 0.5391, 0.6875, 0.875, 0.6641, 0.875, 0.6641, 0.5391, 0.6641, 0.5391, 0.6641, 0.875, 0.6484, 0.875, 0.6484, 0.5391, 0.7031, 0.5391, 0.7188, 0.5391, 0.7188, 0.875, 0.7031, 0.875, 0.6484, 0.5391, 0.6484, 0.875, 0.6406, 0.875, 0.6406, 0.5391, 0.6484, 0.875, 0.6484, 0.8828, 0.6406, 0.8828, 0.6406, 0.875, 0.7031, 0.875, 0.7031, 0.8828, 0.6875, 0.8828, 0.6875, 0.875, 0.6406, 0.875, 0.6406, 0.8828, 0.6406, 0.8828, 0.625, 0.875, 0.6875, 0.875, 0.6875, 0.8828, 0.6641, 0.8828, 0.6641, 0.875, 0.6641, 0.875, 0.6641, 0.8828, 0.6484, 0.8828, 0.6484, 0.875, 0.7188, 0.875, 0.7188, 0.8828, 0.7031, 0.8828, 0.7031, 0.875, 0.7344, 0.8359, 0.7109, 0.8203, 0.7188, 0.7969, 0.7344, 0.8125, 0.7188, 0.8438, 0.7031, 0.8438, 0.7109, 0.8203, 0.7344, 0.8359, 0.7344, 0.7969, 0.7344, 0.8125, 0.7188, 0.7969, 0.7344, 0.7969, 0.7188, 0.7969, 0.7266, 0.7734, 0.7266, 0.7812, 0.07812, 0.4844, 0.07812, 0.1094, 0.08594, 0.1094, 0.08594, 0.4844, 0.08594, 0.4844, 0.08594, 0.1094, 0.09375, 0.1094, 0.09375, 0.4844, 0.1016, 0.4844, 0.1016, 0.1094, 0.1094, 0.1094, 0.1094, 0.4844, 0.05469, 0.4844, 0.05469, 0.1094, 0.0625, 0.1094, 0.0625, 0.4844, 0.07031, 0.4844, 0.07031, 0.1094, 0.07812, 0.1094, 0.07812, 0.4844, 0.09375, 0.4844, 0.09375, 0.1094, 0.1016, 0.1094, 0.1016, 0.4844, 0.1094, 0.4844, 0.1094, 0.1094, 0.1172, 0.1094, 0.1172, 0.4844, 0.0625, 0.4844, 0.0625, 0.1094, 0.07031, 0.1094, 0.07031, 0.4844, 0.05469, 0.1094, 0.05469, 0.007812, 0.0625, 0.007812, 0.0625, 0.1094, 0.07031, 0.1094, 0.07031, 0.007812, 0.07812, 0.007812, 0.07812, 0.1094, 0.09375, 0.1094, 0.09375, 0.007812, 0.1016, 0.007812, 0.1016, 0.1094, 0.1094, 0.1094, 0.1094, 0.007812, 0.1172, 0.007812, 0.1172, 0.1094, 0.0625, 0.1094, 0.0625, 0.007812, 0.07031, 0.007812, 0.07031, 0.1094, 0.07812, 0.1094, 0.07812, 0.007812, 0.08594, 0.007812, 0.08594, 0.1094, 0.08594, 0.1094, 0.08594, 0.007812, 0.09375, 0.007812, 0.09375, 0.1094, 0.1016, 0.1094, 0.1016, 0.007812, 0.1094, 0.007812, 0.1094, 0.1094, 0.01562, 0.9297, 0.02344, 0.9375, 0.01562, 0.9531, 0.007812, 0.9531, 0.03906, 0.9219, 0.03906, 0.9297, 0.02344, 0.9375, 0.01562, 0.9297, 0.07031, 0.9531, 0.0625, 0.9531, 0.05469, 0.9375, 0.0625, 0.9297, 0.03906, 0.9844, 0.03906, 0.9766, 0.05469, 0.9688, 0.0625, 0.9766, 0.007812, 0.9531, 0.01562, 0.9531, 0.02344, 0.9688, 0.01562, 0.9766, 0.0625, 0.9297, 0.05469, 0.9375, 0.03906, 0.9297, 0.03906, 0.9219, 0.0625, 0.9766, 0.05469, 0.9688, 0.0625, 0.9531, 0.07031, 0.9531, 0.01562, 0.9766, 0.02344, 0.9688, 0.03906, 0.9766, 0.03906, 0.9844, 0.6406, 0.4609, 0.6406, 0.01562, 0.6484, 0.01562, 0.6484, 0.4609, 0.6875, 0.4609, 0.6875, 0.01562, 0.6953, 0.01562, 0.6953, 0.4609, 0.6719, 0.4609, 0.6719, 0.01562, 0.6797, 0.01562, 0.6797, 0.4609, 0.6641, 0.4609, 0.6641, 0.01562, 0.6719, 0.01562, 0.6719, 0.4609, 0.6484, 0.4609, 0.6484, 0.01562, 0.6562, 0.01562, 0.6562, 0.4609, 0.6953, 0.4609, 0.6953, 0.01562, 0.7031, 0.01562, 0.7031, 0.4609, 0.6797, 0.4609, 0.6797, 0.01562, 0.6875, 0.01562, 0.6875, 0.4609, 0.6562, 0.4609, 0.6562, 0.01562, 0.6641, 0.01562, 0.6641, 0.4609, 0.429, 0.6238, 0.4221, 0.6238, 0.4255, 0.6169, 0.4325, 0.6203, 0.4221, 0.6238, 0.4186, 0.6203, 0.4186, 0.6134, 0.4255, 0.6169, 0.4186, 0.6134, 0.4221, 0.6099, 0.429, 0.6099, 0.4255, 0.6169, 0.4255, 0.6169, 0.429, 0.6099, 0.4325, 0.6134, 0.4325, 0.6203, 0.9844, 0.8828, 0.9688, 0.8828, 0.9688, 0.8594, 0.9844, 0.8594, 0.9844, 0.8359, 0.9688, 0.8359, 0.9609, 0.8125, 0.9766, 0.8047, 0.9766, 0.9531, 0.9609, 0.9453, 0.9688, 0.9297, 0.9844, 0.9297, 0.9844, 0.9062, 0.9688, 0.9062, 0.9688, 0.8828, 0.9844, 0.8828, 0.9844, 0.8594, 0.9688, 0.8594, 0.9688, 0.8359, 0.9844, 0.8359, 0.9766, 0.8047, 0.9609, 0.8125, 0.9453, 0.7891, 0.9609, 0.7812, 0.9609, 0.9766, 0.9453, 0.9688, 0.9609, 0.9453, 0.9766, 0.9531, 0.9844, 0.9297, 0.9688, 0.9297, 0.9688, 0.9062, 0.9844, 0.9062, 0.9609, 0.9453, 0.9453, 0.9375, 0.9531, 0.9219, 0.9688, 0.9297, 0.9688, 0.9062, 0.9531, 0.8984, 0.9531, 0.8828, 0.9688, 0.8828, 0.9688, 0.8594, 0.9531, 0.8594, 0.9531, 0.8359, 0.9688, 0.8359, 0.9609, 0.8125, 0.9453, 0.8203, 0.9297, 0.7969, 0.9453, 0.7891, 0.9453, 0.9688, 0.9297, 0.9609, 0.9453, 0.9375, 0.9609, 0.9453, 0.9688, 0.9297, 0.9531, 0.9219, 0.9531, 0.8984, 0.9688, 0.9062, 0.9688, 0.8828, 0.9531, 0.8828, 0.9531, 0.8594, 0.9688, 0.8594, 0.9688, 0.8359, 0.9531, 0.8359, 0.9453, 0.8203, 0.9609, 0.8125, 0.125, 0.9531, 0.1094, 0.9531, 0.1172, 0.9375, 0.1328, 0.9453, 0.1094, 0.9531, 0.1016, 0.9453, 0.1016, 0.9297, 0.1172, 0.9375, 0.1016, 0.9297, 0.1094, 0.9219, 0.125, 0.9219, 0.1172, 0.9375, 0.1172, 0.9375, 0.125, 0.9219, 0.1328, 0.9297, 0.1328, 0.9453, 0.875, 0.4062, 0.8516, 0.4062, 0.8516, 0.3906, 0.875, 0.3906, 0.8438, 0.9531, 0.8516, 0.9609, 0.8281, 0.9844, 0.8203, 0.9766, 0.875, 0.4375, 0.8516, 0.4375, 0.8516, 0.4219, 0.875, 0.4219, 0.9062, 0.9531, 0.8984, 0.9609, 0.8828, 0.9297, 0.8906, 0.9297, 0.875, 0.3359, 0.8516, 0.3359, 0.8516, 0.3203, 0.875, 0.3203, 0.9297, 0.9766, 0.9219, 0.9844, 0.8984, 0.9609, 0.9062, 0.9531, 0.875, 0.3594, 0.8516, 0.3594, 0.8516, 0.3438, 0.875, 0.3438, 0.8594, 0.875, 0.8672, 0.875, 0.8672, 0.9062, 0.8594, 0.9062, 0.875, 0.3906, 0.8516, 0.3906, 0.8516, 0.375, 0.875, 0.375, 0.8594, 0.9062, 0.8672, 0.9062, 0.8594, 0.9375, 0.8516, 0.9297, 0.875, 0.4219, 0.8516, 0.4219, 0.8516, 0.4062, 0.875, 0.4062, 0.8906, 0.9062, 0.8828, 0.9062, 0.8828, 0.875, 0.8906, 0.875, 0.875, 0.3438, 0.8516, 0.3438, 0.8516, 0.3359, 0.875, 0.3359, 0.8594, 0.8438, 0.8672, 0.8438, 0.8672, 0.875, 0.8594, 0.875, 0.875, 0.375, 0.8516, 0.375, 0.8516, 0.3594, 0.875, 0.3594, 0.8906, 0.9297, 0.8828, 0.9297, 0.8828, 0.9062, 0.8906, 0.9062, 0.8672, 0.5859, 0.8516, 0.5859, 0.8516, 0.5703, 0.8672, 0.5703, 0.8594, 0.6172, 0.8516, 0.6172, 0.8516, 0.6016, 0.8672, 0.6016, 0.8594, 0.5078, 0.8516, 0.5078, 0.8516, 0.4922, 0.8672, 0.4922, 0.8594, 0.5391, 0.8516, 0.5391, 0.8516, 0.5234, 0.8594, 0.5234, 0.8672, 0.5703, 0.8516, 0.5703, 0.8516, 0.5547, 0.8672, 0.5547, 0.8672, 0.6016, 0.8516, 0.6016, 0.8516, 0.5859, 0.8672, 0.5859, 0.8594, 0.5234, 0.8516, 0.5234, 0.8516, 0.5078, 0.8594, 0.5078, 0.8672, 0.5547, 0.8516, 0.5547, 0.8516, 0.5391, 0.8594, 0.5391, 0.8516, 0.9297, 0.8594, 0.9375, 0.8516, 0.9609, 0.8438, 0.9531, 0.9062, 0.7969, 0.8984, 0.7891, 0.9219, 0.7656, 0.9297, 0.7734, 0.8906, 0.8203, 0.8828, 0.8125, 0.8984, 0.7891, 0.9062, 0.7969, 0.8203, 0.7656, 0.8281, 0.7578, 0.8516, 0.7812, 0.8438, 0.7891, 0.8438, 0.7891, 0.8516, 0.7812, 0.8594, 0.8125, 0.8516, 0.8125, 0.8906, 0.8438, 0.8828, 0.8438, 0.8828, 0.8125, 0.8906, 0.8203, 0.8906, 0.875, 0.8828, 0.875, 0.8828, 0.8438, 0.8906, 0.8438, 0.8516, 0.8125, 0.8594, 0.8125, 0.8672, 0.8438, 0.8594, 0.8438, 0.4273, 0.6303, 0.4273, 0.627, 0.4306, 0.6254, 0.4322, 0.6303, 0.4306, 0.6124, 0.4306, 0.6173, 0.4289, 0.6173, 0.4289, 0.6124, 0.4306, 0.6173, 0.4306, 0.6222, 0.4289, 0.6222, 0.4289, 0.6173, 0.4306, 0.6222, 0.4306, 0.6254, 0.4273, 0.627, 0.4289, 0.6222, 0.4241, 0.6303, 0.4192, 0.6286, 0.4225, 0.6254, 0.4241, 0.627, 0.4241, 0.6124, 0.4257, 0.6124, 0.4257, 0.6173, 0.4241, 0.6173, 0.4241, 0.6173, 0.4257, 0.6173, 0.4257, 0.6205, 0.4225, 0.6205, 0.4225, 0.6205, 0.4257, 0.6205, 0.4241, 0.627, 0.4225, 0.6254, 0.4273, 0.627, 0.4241, 0.627, 0.4257, 0.6205, 0.4289, 0.6222, 0.4289, 0.6222, 0.4257, 0.6205, 0.4257, 0.6173, 0.4289, 0.6173, 0.4289, 0.6173, 0.4257, 0.6173, 0.4257, 0.6124, 0.4289, 0.6124, 0.4338, 0.6222, 0.4338, 0.6189, 0.4354, 0.6189, 0.4354, 0.6222, 0.4208, 0.6124, 0.4241, 0.6124, 0.4241, 0.6173, 0.4208, 0.6157, 0.4208, 0.6157, 0.4241, 0.6173, 0.4225, 0.6205, 0.4208, 0.6205, 0.4208, 0.6205, 0.4225, 0.6205, 0.4225, 0.6254, 0.4192, 0.6238, 0.4192, 0.6238, 0.4225, 0.6254, 0.4192, 0.6286, 0.4176, 0.627, 0.4273, 0.6303, 0.4241, 0.6303, 0.4241, 0.627, 0.4273, 0.627, 0.9375, 0.25, 0.875, 0.25, 0.875, 0.1562, 0.9297, 0.1562, 0.9844, 0.25, 0.9375, 0.25, 0.9297, 0.1562, 0.9688, 0.1562, 0.875, 0.1562, 0.8203, 0.1562, 0.8203, 0.1172, 0.875, 0.1172, 0.8125, 0.25, 0.7656, 0.25, 0.7812, 0.1562, 0.8203, 0.1562, 0.9688, 0.1562, 0.9297, 0.1562, 0.9297, 0.1172, 0.9688, 0.1172, 0.9297, 0.1562, 0.875, 0.1562, 0.875, 0.1172, 0.9297, 0.1172, 0.875, 0.1172, 0.8203, 0.1172, 0.8125, 0.01562, 0.875, 0.01562, 0.8203, 0.1562, 0.7812, 0.1562, 0.7812, 0.1172, 0.8203, 0.1172, 0.9688, 0.1172, 0.9297, 0.1172, 0.9375, 0.01562, 0.9844, 0.01562, 0.9297, 0.1172, 0.875, 0.1172, 0.875, 0.01562, 0.9375, 0.01562, 0.875, 0.2891, 0.8125, 0.2891, 0.8125, 0.25, 0.875, 0.25, 0.8203, 0.1172, 0.7812, 0.1172, 0.7656, 0.01562, 0.8125, 0.01562, 0.9844, 0.2891, 0.9375, 0.2891, 0.9375, 0.25, 0.9844, 0.25, 0.9375, 0.2891, 0.875, 0.2891, 0.875, 0.25, 0.9375, 0.25, 0.8125, 0.2891, 0.7656, 0.2891, 0.7656, 0.25, 0.8125, 0.25, 0.875, 0.25, 0.8125, 0.25, 0.8203, 0.1562, 0.875, 0.1562, 0.7812, 0.1562, 0.7656, 0.25, 0.75, 0.25, 0.7656, 0.1562, 0.7656, 0.01562, 0.7812, 0.1172, 0.7656, 0.1172, 0.7578, 0.01562, 0.7812, 0.1172, 0.7812, 0.1562, 0.7656, 0.1562, 0.7656, 0.1172, 0.2969, 0.8594, 0.3047, 0.875, 0.2891, 0.8828, 0.2812, 0.8672, 0.8516, 0.75, 0.8516, 0.6484, 0.8828, 0.6484, 0.8828, 0.75, 0.2891, 0.8828, 0.2891, 0.9062, 0.2656, 0.9062, 0.2656, 0.8828, 0.8516, 0.75, 0.8828, 0.75, 0.875, 0.7656, 0.8594, 0.7656, 0.3047, 0.9141, 0.2969, 0.9297, 0.2812, 0.9219, 0.2891, 0.9062, 0.3047, 0.875, 0.3047, 0.9141, 0.2891, 0.9062, 0.2891, 0.8828, 0.02344, 0.8516, 0.1172, 0.8516, 0.1172, 0.875, 0.02344, 0.875, 0.02344, 0.75, 0.1172, 0.75, 0.1172, 0.8516, 0.02344, 0.8516, 0.02344, 0.7266, 0.1172, 0.7266, 0.1172, 0.75, 0.02344, 0.75, 0.4219, 0.5703, 0.4297, 0.5703, 0.4375, 0.625, 0.4219, 0.625, 0.5781, 0.8281, 0.5781, 0.9297, 0.5703, 0.9219, 0.5703, 0.8359, 0.5781, 0.9297, 0.5391, 0.9297, 0.5469, 0.9219, 0.5703, 0.9219, 0.5391, 0.9297, 0.5391, 0.8281, 0.5469, 0.8359, 0.5469, 0.9219, 0.5391, 0.8281, 0.5781, 0.8281, 0.5703, 0.8359, 0.5469, 0.8359, 0.02344, 0.7266, 0.02344, 0.625, 0.1172, 0.625, 0.1172, 0.7266, 0.2266, 0.6953, 0.2266, 0.5391, 0.2656, 0.5391, 0.2734, 0.5469, 0.2812, 0.5547, 0.2734, 0.5781, 0.2812, 0.5938, 0.2734, 0.6172, 0.2812, 0.6328, 0.2734, 0.6562, 0.2812, 0.6719, 0.2734, 0.6875, 0.2656, 0.6953, 0.3359, 0.6953, 0.3047, 0.6953, 0.2891, 0.6875, 0.2812, 0.6719, 0.2891, 0.6562, 0.2812, 0.6328, 0.2891, 0.6172, 0.2812, 0.5938, 0.2891, 0.5781, 0.2812, 0.5547, 0.2891, 0.5469, 0.3047, 0.5391, 0.3359, 0.5391, 0.3906, 0.6719, 0.4297, 0.6719, 0.4297, 0.7188, 0.3906, 0.7188, 0.3359, 0.5703, 0.3359, 0.5547, 0.3906, 0.5547, 0.3906, 0.5703, 0.3359, 0.5547, 0.3359, 0.5391, 0.3906, 0.5391, 0.3906, 0.5547, 0.3359, 0.6719, 0.3359, 0.6641, 0.3906, 0.6641, 0.3906, 0.6719, 0.3359, 0.6641, 0.3359, 0.6406, 0.3906, 0.6406, 0.3906, 0.6641, 0.3828, 0.6719, 0.3906, 0.6719, 0.3906, 0.7188, 0.3828, 0.7188, 0.3359, 0.6406, 0.3359, 0.625, 0.3906, 0.625, 0.3906, 0.6406, 0.3359, 0.6719, 0.3672, 0.6719, 0.3672, 0.7188, 0.3359, 0.7188, 0.3359, 0.625, 0.3359, 0.6016, 0.3906, 0.6016, 0.3906, 0.625, 0.3672, 0.6719, 0.3828, 0.6719, 0.3828, 0.7188, 0.3672, 0.7188, 0.3359, 0.6016, 0.3359, 0.5938, 0.3906, 0.5938, 0.3906, 0.6016, 0.3359, 0.5938, 0.3359, 0.5703, 0.3906, 0.5703, 0.3906, 0.5938])
me_shotgun.materials.append(mat_wood)
me_shotgun.materials.append(mat_metal)
me_shotgun.update()

# ---- objects
ob_12ga = bpy.data.objects.new('12GA', me_12ga)
ob_12ga_001 = bpy.data.objects.new('12GA.001', me_12ga)
ob_12ga_002 = bpy.data.objects.new('12GA.002', me_12ga)
ob_12ga_003 = bpy.data.objects.new('12GA.003', me_12ga)
ob_shotgun = bpy.data.objects.new('Shotgun', me_shotgun)

# ---- transforms, parenting, visibility, modifiers, constraints
ob_12ga.location = (-0.04416, 0.074, -0.06918)
ob_12ga_001.location = (-0.04416, 0.04636, -0.06918)
ob_12ga_002.location = (-0.04416, 0.0194, -0.06918)
ob_12ga_003.location = (-0.04416, -0.008242, -0.06918)
ob_shotgun.location = (-0.008725, 0.01085, -0.01367)
_vg = ob_shotgun.vertex_groups.new(name='Handguard')
_vg = ob_shotgun.vertex_groups.new(name='Receiver')
_vg = ob_shotgun.vertex_groups.new(name='Barrel')
_vg = ob_shotgun.vertex_groups.new(name='Tube')
_vg = ob_shotgun.vertex_groups.new(name='Trigger')
_vg = ob_shotgun.vertex_groups.new(name='Magazine')
_vg = ob_shotgun.vertex_groups.new(name='Shell Holder')

# ---- collection membership
scene.collection.objects.link(ob_12ga)
scene.collection.objects.link(ob_12ga_001)
scene.collection.objects.link(ob_12ga_002)
scene.collection.objects.link(ob_12ga_003)
col_collection.objects.link(ob_shotgun)

# ---- scene / render settings (as saved in the file)
scene.frame_start = 1; scene.frame_end = 250; scene.frame_set(1)
scene.render.engine = 'BLENDER_EEVEE_NEXT'
scene.view_settings.view_transform = 'Standard'
bpy.context.view_layer.update()

# ---- added for rendering (the .blend has no active camera and no usable light): camera, sun
cam_auto = bpy.data.cameras.new('AutoCamera')
cam_auto.lens = 50.0
cam_auto.sensor_width = 36.0
cam_auto.clip_end = 1000.0
ob_auto_camera = bpy.data.objects.new('AutoCamera', cam_auto)
scene.collection.objects.link(ob_auto_camera)
ob_auto_camera.location = (1.0208, -1.19499, 0.712169)
ob_auto_camera.rotation_euler = (1.09748, -7.21219e-08, 0.694738)
scene.camera = ob_auto_camera
light_auto_sun = bpy.data.lights.new('AutoSun', 'SUN')
light_auto_sun.energy = 3.0
light_auto_sun.angle = 0.0523599
ob_auto_sun = bpy.data.objects.new('AutoSun', light_auto_sun)
scene.collection.objects.link(ob_auto_sun)
ob_auto_sun.rotation_euler = (0.872665, 0.174533, 0.523599)
bpy.context.view_layer.update()
